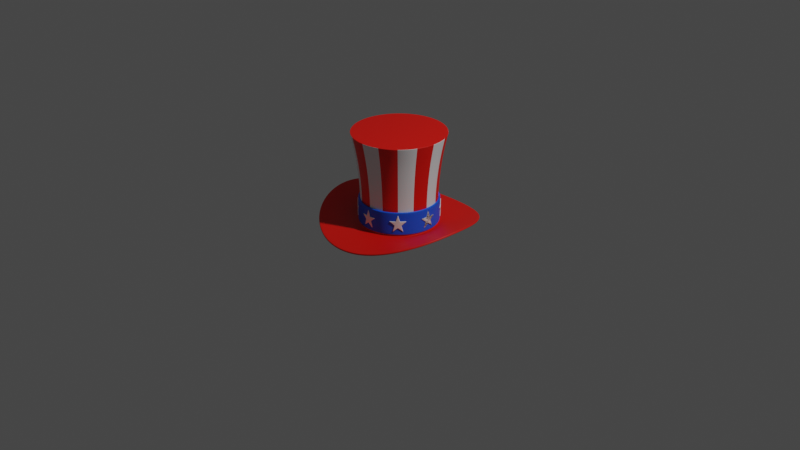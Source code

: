 # Source: uncle-sam-hat.blend  (saved by Blender 2.83.20; exported with 4.5.12 LTS)
import bpy
from mathutils import Matrix  # noqa: F401  (used for matrix-valued properties, if any)

bpy.ops.wm.read_factory_settings(use_empty=True)
scene = bpy.context.scene
scene.name = 'Scene'

# ---- collections
col_collection = bpy.data.collections.new('Collection'); scene.collection.children.link(col_collection)
col_uncle_sam_hat = bpy.data.collections.new('Uncle Sam Hat'); scene.collection.children.link(col_uncle_sam_hat)

# ---- materials (node trees are filled in below, after node groups)
mat_material_001 = bpy.data.materials.new('Material.001')
mat_material_001.use_transparent_shadow = False
mat_material_003 = bpy.data.materials.new('Material.003')
mat_material_003.use_transparent_shadow = False
mat_material_002 = bpy.data.materials.new('Material.002')
mat_material_002.use_transparent_shadow = False

# ---- node groups
ng_auto_smooth = bpy.data.node_groups.new('Auto Smooth', 'GeometryNodeTree')
_s = ng_auto_smooth.interface.new_socket(name='Geometry', in_out='OUTPUT', socket_type='NodeSocketGeometry')
_s = ng_auto_smooth.interface.new_socket(name='Geometry', in_out='INPUT', socket_type='NodeSocketGeometry')
_s = ng_auto_smooth.interface.new_socket(name='Angle', in_out='INPUT', socket_type='NodeSocketFloat')
_s.subtype = 'ANGLE'
_s.min_value = 0.0
_s.max_value = 3.142
ng_auto_smooth.is_modifier = True
_N = ng_auto_smooth.nodes; _L = ng_auto_smooth.links
n0 = _N.new('NodeGroupOutput'); n0.name = 'Group Output'; n0.location = (480, -100)
n1 = _N.new('NodeGroupInput'); n1.name = 'Group Input'; n1.location = (-420, -300)
n2 = _N.new('NodeGroupInput'); n2.name = 'Group Input.001'; n2.location = (-60, -100)
n3 = _N.new('GeometryNodeSetShadeSmooth'); n3.name = 'Set Shade Smooth'; n3.location = (120, -100)
n3.domain = 'EDGE'
n4 = _N.new('GeometryNodeSetShadeSmooth'); n4.name = 'Set Shade Smooth.001'; n4.location = (300, -100)
n5 = _N.new('GeometryNodeInputMeshEdgeAngle'); n5.name = 'Edge Angle'; n5.location = (-420, -220)
n6 = _N.new('GeometryNodeInputEdgeSmooth'); n6.name = 'Is Edge Smooth'; n6.location = (-60, -160)
n7 = _N.new('GeometryNodeInputShadeSmooth'); n7.name = 'Is Face Smooth'; n7.location = (-240, -340)
n8 = _N.new('FunctionNodeBooleanMath'); n8.name = 'Boolean Math'; n8.location = (-60, -220)
n9 = _N.new('FunctionNodeCompare'); n9.name = 'Compare'; n9.location = (-240, -180)
n9.operation = 'LESS_EQUAL'
_L.new(n5.outputs[0], n9.inputs[0])
_L.new(n4.outputs[0], n0.inputs[0])
_L.new(n1.outputs[1], n9.inputs[1])
_L.new(n9.outputs[0], n8.inputs[0])
_L.new(n7.outputs[0], n8.inputs[1])
_L.new(n2.outputs[0], n3.inputs[0])
_L.new(n6.outputs[0], n3.inputs[1])
_L.new(n3.outputs[0], n4.inputs[0])
_L.new(n8.outputs[0], n3.inputs[2])
n0.is_active_output = True

# ---- material node trees
mat_material_001.use_nodes = True; mat_material_001.node_tree.nodes.clear()
_N = mat_material_001.node_tree.nodes; _L = mat_material_001.node_tree.links
n0 = _N.new('ShaderNodeBsdfPrincipled'); n0.name = 'Principled BSDF'; n0.location = (10, 300)
n0.distribution = 'GGX'
n0.subsurface_method = 'BURLEY'
n0.inputs[0].default_value = (0.8, 0.004787, 0.0, 1.0)
n0.inputs[3].default_value = 1.45
n0.inputs[27].default_value = (0.0, 0.0, 0.0, 1.0)
n0.inputs[28].default_value = 1.0
n1 = _N.new('ShaderNodeOutputMaterial'); n1.name = 'Material Output'; n1.location = (300, 300)
_L.new(n0.outputs[0], n1.inputs[0])
n1.is_active_output = True
mat_material_003.use_nodes = True; mat_material_003.node_tree.nodes.clear()
_N = mat_material_003.node_tree.nodes; _L = mat_material_003.node_tree.links
n0 = _N.new('ShaderNodeBsdfPrincipled'); n0.name = 'Principled BSDF'; n0.location = (10, 300)
n0.distribution = 'GGX'
n0.subsurface_method = 'BURLEY'
n0.inputs[2].default_value = 0.4917
n0.inputs[3].default_value = 1.45
n0.inputs[13].default_value = 0.5167
n0.inputs[27].default_value = (0.0, 0.0, 0.0, 1.0)
n0.inputs[28].default_value = 1.0
n1 = _N.new('ShaderNodeOutputMaterial'); n1.name = 'Material Output'; n1.location = (300, 300)
_L.new(n0.outputs[0], n1.inputs[0])
n1.is_active_output = True
mat_material_002.use_nodes = True; mat_material_002.node_tree.nodes.clear()
_N = mat_material_002.node_tree.nodes; _L = mat_material_002.node_tree.links
n0 = _N.new('ShaderNodeBsdfPrincipled'); n0.name = 'Principled BSDF'; n0.location = (10, 300)
n0.distribution = 'GGX'
n0.subsurface_method = 'BURLEY'
n0.inputs[0].default_value = (0.0, 0.1014, 0.8, 1.0)
n0.inputs[3].default_value = 1.45
n0.inputs[27].default_value = (0.0, 0.0, 0.0, 1.0)
n0.inputs[28].default_value = 1.0
n1 = _N.new('ShaderNodeOutputMaterial'); n1.name = 'Material Output'; n1.location = (300, 300)
_L.new(n0.outputs[0], n1.inputs[0])
n1.is_active_output = True

# ---- world
world_world = bpy.data.worlds.new('World'); scene.world = world_world
world_world.use_nodes = True; world_world.node_tree.nodes.clear()
_N = world_world.node_tree.nodes; _L = world_world.node_tree.links
n0 = _N.new('ShaderNodeOutputWorld'); n0.name = 'World Output'; n0.location = (300, 300)
n1 = _N.new('ShaderNodeBackground'); n1.name = 'Background'; n1.location = (10, 300)
n1.inputs[0].default_value = (0.05088, 0.05088, 0.05088, 1.0)
_L.new(n1.outputs[0], n0.inputs[0])
n0.is_active_output = True
world_world.color = (0.05088, 0.05088, 0.05088)
world_world.use_sun_shadow = False
world_world.sun_shadow_jitter_overblur = 0.0

# ---- cameras
cam_camera = bpy.data.cameras.new('Camera')
cam_camera.clip_end = 100.0
cam_camera.ortho_scale = 7.314

# ---- lights
light_light = bpy.data.lights.new('Light', 'POINT')
light_light.transmission_factor = 0.0
light_light.energy = 1000.0
light_light.shadow_soft_size = 0.1
light_light.shadow_maximum_resolution = 0.006
light_light.use_absolute_resolution = True

# ---- meshes
me_circle = bpy.data.meshes.new('Circle')
me_circle.from_pydata([(0.0, 0.8297, -0.05013), (-0.3175, 0.7665, -0.02406), (-0.5867, 0.5867, 0.05104), (-0.7665, 0.3175, 0.1288), (-0.8297, -3.627e-08, 0.1709), (-0.7665, -0.3175, 0.1288), (-0.5867, -0.5867, 0.05104), (-0.3175, -0.7665, -0.02406), (-1.253e-07, -0.8297, -0.05013), (0.3175, -0.7665, -0.02406), (0.5867, -0.5867, 0.05104), (0.7665, -0.3175, 0.1288), (0.8297, 9.894e-09, 0.1709), (0.7665, 0.3175, 0.1288), (0.5867, 0.5867, 0.05104), (0.3175, 0.7665, -0.02406), (-1.61e-08, 0.4226, 0.0), (-0.1617, 0.3904, 0.0), (-0.2988, 0.2988, 0.0), (-0.3904, 0.1617, 0.0), (-0.4226, -1.411e-08, 0.0), (-0.3904, -0.1617, 0.0), (-0.2988, -0.2988, 0.0), (-0.1617, -0.3904, 0.0), (-7.99e-08, -0.4226, 0.0), (0.1617, -0.3904, 0.0), (0.2988, -0.2988, 0.0), (0.3904, -0.1617, 0.0), (0.4226, 9.403e-09, 0.0), (0.3904, 0.1617, 0.0), (0.2988, 0.2988, 0.0), (0.1617, 0.3904, 0.0), (-1.725e-08, 0.4023, 0.0), (-0.1539, 0.3717, 0.0), (-0.2844, 0.2844, 0.0), (-0.3717, 0.1539, 0.0), (-0.4023, -1.326e-08, 0.0), (-0.3717, -0.1539, 0.0), (-0.2844, -0.2844, 0.0), (-0.1539, -0.3717, 0.0), (-7.8e-08, -0.4023, 0.0), (0.1539, -0.3717, 0.0), (0.2844, -0.2844, 0.0), (0.3717, -0.1539, 0.0), (0.4023, 9.121e-09, 0.0), (0.3717, 0.1539, 0.0), (0.2844, 0.2844, 0.0), (0.1539, 0.3717, 0.0), (-1.725e-08, 0.4023, 0.1324), (-0.1539, 0.3717, 0.1324), (-0.2844, 0.2844, 0.1324), (-0.3717, 0.1539, 0.1324), (-0.4023, -1.326e-08, 0.1324), (-0.3717, -0.1539, 0.1324), (-0.2844, -0.2844, 0.1324), (-0.1539, -0.3717, 0.1324), (-7.8e-08, -0.4023, 0.1324), (0.1539, -0.3717, 0.1324), (0.2844, -0.2844, 0.1324), (0.3717, -0.1539, 0.1324), (0.4023, 9.121e-09, 0.1324), (0.3717, 0.1539, 0.1324), (0.2844, 0.2844, 0.1324), (0.1539, 0.3717, 0.1324), (0.07289, 0.176, 0.9536), (0.1347, 0.1347, 0.9536), (0.176, 0.07289, 0.9536), (0.1905, 5.136e-09, 0.9536), (0.176, -0.07289, 0.9536), (0.1347, -0.1347, 0.9536), (0.07289, -0.176, 0.9536), (-5.33e-08, -0.1905, 0.9536), (-0.07289, -0.176, 0.9536), (-0.1347, -0.1347, 0.9536), (-0.176, -0.07289, 0.9536), (-0.1905, -5.462e-09, 0.9536), (-0.176, 0.07289, 0.9536), (-0.1347, 0.1347, 0.9536), (-0.07289, 0.176, 0.9536), (-2.454e-08, 0.1905, 0.9536), (-9.285e-09, 0.4941, 0.9536), (-0.1891, 0.4565, 0.9536), (-0.3494, 0.3494, 0.9536), (-0.4565, 0.1891, 0.9536), (-0.4941, -1.714e-08, 0.9536), (-0.4565, -0.1891, 0.9536), (-0.3494, -0.3494, 0.9536), (-0.1891, -0.4565, 0.9536), (-8.39e-08, -0.4941, 0.9536), (0.1891, -0.4565, 0.9536), (0.3494, -0.3494, 0.9536), (0.4565, -0.1891, 0.9536), (0.4941, 1.035e-08, 0.9536), (0.4565, 0.1891, 0.9536), (0.3494, 0.3494, 0.9536), (0.1891, 0.4565, 0.9536), (-1.725e-08, 0.4023, 0.2587), (-1.161e-08, 0.4673, 0.836), (-1.694e-08, 0.4055, 0.3629), (-1.607e-08, 0.4147, 0.4849), (-1.49e-08, 0.4291, 0.6126), (-1.333e-08, 0.4472, 0.7336), (-0.1788, 0.4317, 0.836), (-0.1539, 0.3717, 0.2587), (-0.1711, 0.4132, 0.7336), (-0.1642, 0.3964, 0.6126), (-0.1587, 0.3831, 0.4849), (-0.1552, 0.3746, 0.3629), (-0.3304, 0.3304, 0.836), (-0.2844, 0.2844, 0.2587), (-0.3162, 0.3162, 0.7336), (-0.3034, 0.3034, 0.6126), (-0.2932, 0.2932, 0.4849), (-0.2867, 0.2867, 0.3629), (-0.4317, 0.1788, 0.836), (-0.3717, 0.1539, 0.2587), (-0.4132, 0.1711, 0.7336), (-0.3964, 0.1642, 0.6126), (-0.3831, 0.1587, 0.4849), (-0.3746, 0.1552, 0.3629), (-0.4673, -1.601e-08, 0.836), (-0.4023, -1.326e-08, 0.2587), (-0.4472, -1.513e-08, 0.7336), (-0.4291, -1.444e-08, 0.6126), (-0.4147, -1.385e-08, 0.4849), (-0.4055, -1.339e-08, 0.3629), (-0.4317, -0.1788, 0.836), (-0.3717, -0.1539, 0.2587), (-0.4132, -0.1711, 0.7336), (-0.3964, -0.1642, 0.6126), (-0.3831, -0.1587, 0.4849), (-0.3746, -0.1552, 0.3629), (-0.3304, -0.3304, 0.836), (-0.2844, -0.2844, 0.2587), (-0.3162, -0.3162, 0.7336), (-0.3034, -0.3034, 0.6126), (-0.2932, -0.2932, 0.4849), (-0.2867, -0.2867, 0.3629), (-0.1788, -0.4317, 0.836), (-0.1539, -0.3717, 0.2587), (-0.1711, -0.4132, 0.7336), (-0.1642, -0.3964, 0.6126), (-0.1587, -0.3831, 0.4849), (-0.1552, -0.3746, 0.3629), (-8.217e-08, -0.4673, 0.836), (-7.8e-08, -0.4023, 0.2587), (-8.091e-08, -0.4472, 0.7336), (-7.986e-08, -0.4291, 0.6126), (-7.893e-08, -0.4147, 0.4849), (-7.823e-08, -0.4055, 0.3629), (0.1788, -0.4317, 0.836), (0.1539, -0.3717, 0.2587), (0.1711, -0.4132, 0.7336), (0.1642, -0.3964, 0.6126), (0.1587, -0.3831, 0.4849), (0.1552, -0.3746, 0.3629), (0.3304, -0.3304, 0.836), (0.2844, -0.2844, 0.2587), (0.3162, -0.3162, 0.7336), (0.3034, -0.3034, 0.6126), (0.2932, -0.2932, 0.4849), (0.2867, -0.2867, 0.3629), (0.4317, -0.1788, 0.836), (0.3717, -0.1539, 0.2587), (0.4132, -0.1711, 0.7336), (0.3964, -0.1642, 0.6126), (0.3831, -0.1587, 0.4849), (0.3746, -0.1552, 0.3629), (0.4673, 9.994e-09, 0.836), (0.4023, 9.121e-09, 0.2587), (0.4472, 9.721e-09, 0.7336), (0.4291, 9.546e-09, 0.6126), (0.4147, 9.313e-09, 0.4849), (0.4055, 9.139e-09, 0.3629), (0.4317, 0.1788, 0.836), (0.3717, 0.1539, 0.2587), (0.4132, 0.1711, 0.7336), (0.3964, 0.1642, 0.6126), (0.3831, 0.1587, 0.4849), (0.3746, 0.1552, 0.3629), (0.3304, 0.3304, 0.836), (0.2844, 0.2844, 0.2587), (0.3162, 0.3162, 0.7336), (0.3034, 0.3034, 0.6126), (0.2932, 0.2932, 0.4849), (0.2867, 0.2867, 0.3629), (0.1788, 0.4317, 0.836), (0.1539, 0.3717, 0.2587), (0.1711, 0.4132, 0.7336), (0.1642, 0.3964, 0.6126), (0.1587, 0.3831, 0.4849), (0.1552, 0.3746, 0.3629), (0.003272, -0.138, 0.9536), (0.07731, -0.07731, 0.9536), (0.138, -0.003272, 0.9536), (-0.07289, -0.07289, 0.9536), (-3.166e-08, 0.0, 0.9536), (0.07289, 0.07289, 0.9536), (-0.138, 0.003272, 0.9536), (-0.07731, 0.07731, 0.9536), (-0.003273, 0.138, 0.9536), (-0.4485, -0.1858, 0.9536), (0.4485, -0.1858, 0.9536), (-0.3433, 0.3433, 0.9536), (-0.1858, 0.4485, 0.9536), (-0.3433, -0.3433, 0.9536), (0.3433, 0.3433, 0.9536), (0.4855, 1.02e-08, 0.9536), (-0.4485, 0.1858, 0.9536), (0.1858, -0.4485, 0.9536), (-8.302e-08, -0.4855, 0.9536), (-0.1858, -0.4485, 0.9536), (0.4485, 0.1858, 0.9536), (0.1858, 0.4485, 0.9536), (-0.4855, -1.68e-08, 0.9536), (0.3433, -0.3433, 0.9536), (-9.72e-09, 0.4855, 0.9536), (-0.1884, 0.4549, 0.9459), (-9.436e-09, 0.4924, 0.9459), (0.1884, 0.4549, 0.9459), (-0.3482, 0.3482, 0.9459), (-0.4549, 0.1884, 0.9459), (-0.4924, -1.706e-08, 0.9459), (-0.4549, -0.1884, 0.9459), (-0.3482, -0.3482, 0.9459), (-0.1884, -0.4549, 0.9459), (-8.378e-08, -0.4924, 0.9459), (0.1884, -0.4549, 0.9459), (0.3482, -0.3482, 0.9459), (0.4549, -0.1884, 0.9459), (0.4924, 1.033e-08, 0.9459), (0.4549, 0.1884, 0.9459), (0.3482, 0.3482, 0.9459), (0.5776, -0.5776, 0.04943), (0.7547, -0.3126, 0.1247), (-0.7547, 0.3126, 0.1247), (-0.8168, -3.557e-08, 0.1655), (0.8168, 9.878e-09, 0.1655), (-0.7547, -0.3126, 0.1247), (0.7547, 0.3126, 0.1247), (-0.5776, -0.5776, 0.04943), (0.5776, 0.5776, 0.04943), (-0.3126, -0.7547, -0.0233), (0.3126, 0.7547, -0.0233), (-1.238e-07, -0.8168, -0.04855), (-5.08e-10, 0.8168, -0.04855), (-0.3126, 0.7547, -0.0233), (0.3126, -0.7547, -0.0233), (-0.5776, 0.5776, 0.04943), (-0.3352, -0.3352, 0.9536), (0.438, 0.1814, 0.9536), (-1.029e-08, 0.4741, 0.9536), (-0.438, -0.1814, 0.9536), (0.438, -0.1814, 0.9536), (-0.3352, 0.3352, 0.9536), (-0.1814, 0.438, 0.9536), (0.3352, 0.3352, 0.9536), (0.4741, 1.001e-08, 0.9536), (-0.438, 0.1814, 0.9536), (0.1814, -0.438, 0.9536), (-8.187e-08, -0.4741, 0.9536), (-0.1814, -0.438, 0.9536), (0.1814, 0.438, 0.9536), (-0.4741, -1.637e-08, 0.9536), (0.3352, -0.3352, 0.9536)], [], [(234, 233, 26, 27), (236, 235, 19, 20), (237, 234, 27, 28), (238, 236, 20, 21), (239, 237, 28, 29), (240, 238, 21, 22), (241, 239, 29, 30), (242, 240, 22, 23), (243, 241, 30, 31), (244, 242, 23, 24), (246, 245, 16, 17), (245, 243, 31, 16), (247, 244, 24, 25), (248, 246, 17, 18), (233, 247, 25, 26), (235, 248, 18, 19), (26, 25, 41, 42), (19, 18, 34, 35), (27, 26, 42, 43), (20, 19, 35, 36), (28, 27, 43, 44), (21, 20, 36, 37), (29, 28, 44, 45), (22, 21, 37, 38), (30, 29, 45, 46), (23, 22, 38, 39), (31, 30, 46, 47), (24, 23, 39, 40), (17, 16, 32, 33), (16, 31, 47, 32), (25, 24, 40, 41), (18, 17, 33, 34), (38, 37, 53, 54), (46, 45, 61, 62), (39, 38, 54, 55), (47, 46, 62, 63), (40, 39, 55, 56), (33, 32, 48, 49), (32, 47, 63, 48), (41, 40, 56, 57), (34, 33, 49, 50), (42, 41, 57, 58), (35, 34, 50, 51), (43, 42, 58, 59), (36, 35, 51, 52), (44, 43, 59, 60), (37, 36, 52, 53), (45, 44, 60, 61), (230, 229, 91, 92), (223, 222, 84, 85), (231, 230, 92, 93), (224, 223, 85, 86), (232, 231, 93, 94), (225, 224, 86, 87), (219, 232, 94, 95), (226, 225, 87, 88), (256, 250, 66, 65), (227, 226, 88, 89), (218, 219, 95, 80), (220, 217, 81, 82), (228, 227, 89, 90), (221, 220, 82, 83), (229, 228, 90, 91), (222, 221, 83, 84), (49, 48, 96, 103), (48, 63, 187, 96), (57, 56, 145, 151), (50, 49, 103, 109), (58, 57, 151, 157), (51, 50, 109, 115), (59, 58, 157, 163), (52, 51, 115, 121), (60, 59, 163, 169), (53, 52, 121, 127), (61, 60, 169, 175), (54, 53, 127, 133), (62, 61, 175, 181), (55, 54, 133, 139), (63, 62, 181, 187), (56, 55, 139, 145), (103, 96, 98, 107), (107, 98, 99, 106), (106, 99, 100, 105), (105, 100, 101, 104), (104, 101, 97, 102), (109, 103, 107, 113), (113, 107, 106, 112), (112, 106, 105, 111), (111, 105, 104, 110), (110, 104, 102, 108), (115, 109, 113, 119), (119, 113, 112, 118), (118, 112, 111, 117), (117, 111, 110, 116), (116, 110, 108, 114), (121, 115, 119, 125), (125, 119, 118, 124), (124, 118, 117, 123), (123, 117, 116, 122), (122, 116, 114, 120), (127, 121, 125, 131), (131, 125, 124, 130), (130, 124, 123, 129), (129, 123, 122, 128), (128, 122, 120, 126), (133, 127, 131, 137), (137, 131, 130, 136), (136, 130, 129, 135), (135, 129, 128, 134), (134, 128, 126, 132), (139, 133, 137, 143), (143, 137, 136, 142), (142, 136, 135, 141), (141, 135, 134, 140), (140, 134, 132, 138), (145, 139, 143, 149), (149, 143, 142, 148), (148, 142, 141, 147), (147, 141, 140, 146), (146, 140, 138, 144), (151, 145, 149, 155), (155, 149, 148, 154), (154, 148, 147, 153), (153, 147, 146, 152), (152, 146, 144, 150), (157, 151, 155, 161), (161, 155, 154, 160), (160, 154, 153, 159), (159, 153, 152, 158), (158, 152, 150, 156), (163, 157, 161, 167), (167, 161, 160, 166), (166, 160, 159, 165), (165, 159, 158, 164), (164, 158, 156, 162), (169, 163, 167, 173), (173, 167, 166, 172), (172, 166, 165, 171), (171, 165, 164, 170), (170, 164, 162, 168), (175, 169, 173, 179), (179, 173, 172, 178), (178, 172, 171, 177), (177, 171, 170, 176), (176, 170, 168, 174), (181, 175, 179, 185), (185, 179, 178, 184), (184, 178, 177, 183), (183, 177, 176, 182), (182, 176, 174, 180), (187, 181, 185, 191), (191, 185, 184, 190), (190, 184, 183, 189), (189, 183, 182, 188), (188, 182, 180, 186), (96, 187, 191, 98), (98, 191, 190, 99), (99, 190, 189, 100), (100, 189, 188, 101), (101, 188, 186, 97), (217, 218, 80, 81), (261, 249, 73, 72), (262, 256, 65, 64), (260, 261, 72, 71), (255, 251, 79, 78), (251, 262, 64, 79), (259, 260, 71, 70), (254, 255, 78, 77), (264, 259, 70, 69), (258, 254, 77, 76), (253, 264, 69, 68), (263, 258, 76, 75), (257, 253, 68, 67), (252, 263, 75, 74), (250, 257, 67, 66), (249, 252, 74, 73), (71, 72, 192, 70), (72, 73, 195, 192), (73, 74, 198, 195), (74, 75, 76, 198), (70, 192, 193, 69), (192, 195, 196, 193), (195, 198, 199, 196), (198, 76, 77, 199), (69, 193, 194, 68), (193, 196, 197, 194), (196, 199, 200, 197), (199, 77, 78, 200), (68, 194, 66, 67), (194, 197, 65, 66), (197, 200, 64, 65), (200, 78, 79, 64), (86, 85, 201, 205), (93, 92, 207, 212), (85, 84, 214, 201), (92, 91, 202, 207), (84, 83, 208, 214), (91, 90, 215, 202), (83, 82, 203, 208), (90, 89, 209, 215), (82, 81, 204, 203), (89, 88, 210, 209), (80, 95, 213, 216), (81, 80, 216, 204), (88, 87, 211, 210), (95, 94, 206, 213), (87, 86, 205, 211), (94, 93, 212, 206), (102, 97, 218, 217), (120, 114, 221, 222), (162, 156, 228, 229), (114, 108, 220, 221), (156, 150, 227, 228), (108, 102, 217, 220), (97, 186, 219, 218), (150, 144, 226, 227), (144, 138, 225, 226), (186, 180, 232, 219), (138, 132, 224, 225), (180, 174, 231, 232), (132, 126, 223, 224), (174, 168, 230, 231), (126, 120, 222, 223), (168, 162, 229, 230), (3, 2, 248, 235), (10, 9, 247, 233), (2, 1, 246, 248), (9, 8, 244, 247), (0, 15, 243, 245), (1, 0, 245, 246), (8, 7, 242, 244), (15, 14, 241, 243), (7, 6, 240, 242), (14, 13, 239, 241), (6, 5, 238, 240), (13, 12, 237, 239), (5, 4, 236, 238), (12, 11, 234, 237), (4, 3, 235, 236), (11, 10, 233, 234), (205, 201, 252, 249), (212, 207, 257, 250), (201, 214, 263, 252), (207, 202, 253, 257), (214, 208, 258, 263), (202, 215, 264, 253), (208, 203, 254, 258), (215, 209, 259, 264), (203, 204, 255, 254), (209, 210, 260, 259), (216, 213, 262, 251), (204, 216, 251, 255), (210, 211, 261, 260), (213, 206, 256, 262), (211, 205, 249, 261), (206, 212, 250, 256)])
me_circle.polygons.foreach_set('use_smooth', [True] * 256)
me_circle.polygons.foreach_set('material_index', [0, 0, 0, 0, 0, 0, 0, 0, 0, 0, 0, 0, 0, 0, 0, 0, 0, 0, 0, 0, 0, 0, 0, 0, 0, 0, 0, 0, 0, 0, 0, 0, 0, 0, 1, 1, 0, 1, 0, 1, 0, 0, 1, 1, 0, 0, 1, 1, 0, 1, 1, 0, 0, 1, 1, 0, 0, 1, 0, 0, 0, 1, 1, 0, 1, 0, 1, 0, 0, 1, 1, 0, 0, 1, 1, 0, 0, 1, 1, 0, 1, 1, 1, 1, 1, 0, 0, 0, 0, 0, 1, 1, 1, 1, 1, 0, 0, 0, 0, 0, 1, 1, 1, 1, 1, 0, 0, 0, 0, 0, 1, 1, 1, 1, 1, 0, 0, 0, 0, 0, 1, 1, 1, 1, 1, 0, 0, 0, 0, 0, 1, 1, 1, 1, 1, 0, 0, 0, 0, 0, 1, 1, 1, 1, 1, 0, 0, 0, 0, 0, 1, 1, 1, 1, 1, 0, 0, 0, 0, 0, 1, 0, 0, 0, 0, 0, 0, 0, 0, 0, 0, 0, 0, 0, 0, 0, 0, 0, 0, 0, 0, 0, 0, 0, 0, 0, 0, 0, 0, 0, 0, 0, 0, 0, 0, 0, 0, 0, 0, 0, 0, 0, 0, 0, 0, 0, 0, 0, 1, 0, 1, 1, 0, 0, 0, 1, 0, 1, 1, 0, 0, 1, 1, 0, 0, 0, 0, 0, 0, 0, 0, 0, 0, 0, 0, 0, 0, 0, 0, 0, 0, 0, 0, 0, 0, 0, 0, 0, 0, 0, 0, 0, 0, 0, 0, 0])
_uv = me_circle.uv_layers.new(name='UVMap')
_uv.uv.foreach_set('vector', [0.0, 0.0, 0.0, 0.0, 0.0, 0.0, 0.0, 0.0, 0.0, 0.0, 0.0, 0.0, 0.0, 0.0, 0.0, 0.0, 0.0, 0.0, 0.0, 0.0, 0.0, 0.0, 0.0, 0.0, 0.0, 0.0, 0.0, 0.0, 0.0, 0.0, 0.0, 0.0, 0.0, 0.0, 0.0, 0.0, 0.0, 0.0, 0.0, 0.0, 0.0, 0.0, 0.0, 0.0, 0.0, 0.0, 0.0, 0.0, 0.0, 0.0, 0.0, 0.0, 0.0, 0.0, 0.0, 0.0, 0.0, 0.0, 0.0, 0.0, 0.0, 0.0, 0.0, 0.0, 0.0, 0.0, 0.0, 0.0, 0.0, 0.0, 0.0, 0.0, 0.0, 0.0, 0.0, 0.0, 0.0, 0.0, 0.0, 0.0, 0.0, 0.0, 0.0, 0.0, 0.0, 0.0, 0.0, 0.0, 0.0, 0.0, 0.0, 0.0, 0.0, 0.0, 0.0, 0.0, 0.0, 0.0, 0.0, 0.0, 0.0, 0.0, 0.0, 0.0, 0.0, 0.0, 0.0, 0.0, 0.0, 0.0, 0.0, 0.0, 0.0, 0.0, 0.0, 0.0, 0.0, 0.0, 0.0, 0.0, 0.0, 0.0, 0.0, 0.0, 0.0, 0.0, 0.0, 0.0, 0.0, 0.0, 0.0, 0.0, 0.0, 0.0, 0.0, 0.0, 0.0, 0.0, 0.0, 0.0, 0.0, 0.0, 0.0, 0.0, 0.0, 0.0, 0.0, 0.0, 0.0, 0.0, 0.0, 0.0, 0.0, 0.0, 0.0, 0.0, 0.0, 0.0, 0.0, 0.0, 0.0, 0.0, 0.0, 0.0, 0.0, 0.0, 0.0, 0.0, 0.0, 0.0, 0.0, 0.0, 0.0, 0.0, 0.0, 0.0, 0.0, 0.0, 0.0, 0.0, 0.0, 0.0, 0.0, 0.0, 0.0, 0.0, 0.0, 0.0, 0.0, 0.0, 0.0, 0.0, 0.0, 0.0, 0.0, 0.0, 0.0, 0.0, 0.0, 0.0, 0.0, 0.0, 0.0, 0.0, 0.0, 0.0, 0.0, 0.0, 0.0, 0.0, 0.0, 0.0, 0.0, 0.0, 0.0, 0.0, 0.0, 0.0, 0.0, 0.0, 0.0, 0.0, 0.0, 0.0, 0.0, 0.0, 0.0, 0.0, 0.0, 0.0, 0.0, 0.0, 0.0, 0.0, 0.0, 0.0, 0.0, 0.0, 0.0, 0.0, 0.0, 0.0, 0.0, 0.0, 0.0, 0.0, 0.0, 0.0, 0.0, 0.0, 0.0, 0.0, 0.0, 0.0, 0.0, 0.0, 0.0, 0.0, 0.0, 0.0, 0.0, 0.0, 0.0, 0.0, 0.0, 0.0, 0.0, 0.0, 0.0, 0.0, 0.0, 0.0, 0.0, 0.0, 0.0, 0.0, 0.0, 0.0, 0.0, 0.0, 0.0, 0.0, 0.0, 0.0, 0.0, 0.0, 0.0, 0.0, 0.0, 0.0, 0.0, 0.0, 0.0, 0.0, 0.0, 0.0, 0.0, 0.0, 0.0, 0.0, 0.0, 0.0, 0.0, 0.0, 0.0, 0.0, 0.0, 0.0, 0.0, 0.0, 0.0, 0.0, 0.0, 0.0, 0.0, 0.0, 0.0, 0.0, 0.0, 0.0, 0.0, 0.0, 0.0, 0.0, 0.0, 0.0, 0.0, 0.0, 0.0, 0.0, 0.0, 0.0, 0.0, 0.0, 0.0, 0.0, 0.0, 0.0, 0.0, 0.0, 0.0, 0.0, 0.0, 0.0, 0.0, 0.0, 0.0, 0.0, 0.0, 0.0, 0.0, 0.0, 0.0, 0.0, 0.0, 0.0, 0.0, 0.0, 0.0, 0.0, 0.0, 0.0, 0.0, 0.0, 0.0, 0.0, 0.0, 0.0, 0.0, 0.0, 0.0, 0.0, 0.0, 0.0, 0.0, 0.0, 0.0, 0.0, 0.0, 0.0, 0.0, 0.0, 0.0, 0.0, 0.0, 0.0, 0.0, 0.0, 0.0, 0.0, 0.0, 0.0, 0.0, 0.0, 0.0, 0.0, 0.0, 0.0, 0.0, 0.0, 0.0, 0.0, 0.0, 0.0, 0.0, 0.0, 0.0, 0.0, 0.0, 0.0, 0.0, 0.0, 0.0, 0.0, 0.0, 0.0, 0.0, 0.0, 0.0, 0.0, 0.0, 0.0, 0.0, 0.0, 0.0, 0.0, 0.0, 0.0, 0.0, 0.0, 0.0, 0.0, 0.0, 0.0, 0.0, 0.0, 0.0, 0.0, 0.0, 0.0, 0.0, 0.0, 0.0, 0.0, 0.0, 0.0, 0.0, 0.0, 0.0, 0.0, 0.0, 0.0, 0.0, 0.0, 0.0, 0.0, 0.0, 0.0, 0.0, 0.0, 0.0, 0.0, 0.0, 0.0, 0.0, 0.0, 0.0, 0.0, 0.0, 0.0, 0.0, 0.0, 0.0, 0.0, 0.0, 0.0, 0.0, 0.0, 0.0, 0.0, 0.0, 0.0, 0.0, 0.0, 0.0, 0.0, 0.0, 0.0, 0.0, 0.0, 0.0, 0.0, 0.0, 0.0, 0.0, 0.0, 0.0, 0.0, 0.0, 0.0, 0.0, 0.0, 0.0, 0.0, 0.0, 0.0, 0.0, 0.0, 0.0, 0.0, 0.0, 0.0, 0.0, 0.0, 0.0, 0.0, 0.0, 0.0, 0.0, 0.0, 0.0, 0.0, 0.0, 0.0, 0.0, 0.0, 0.0, 0.0, 0.0, 0.0, 0.0, 0.0, 0.0, 0.0, 0.0, 0.0, 0.0, 0.0, 0.0, 0.0, 0.0, 0.0, 0.0, 0.0, 0.0, 0.0, 0.0, 0.0, 0.0, 0.0, 0.0, 0.0, 0.0, 0.0, 0.0, 0.0, 0.0, 0.0, 0.0, 0.0, 0.0, 0.0, 0.0, 0.0, 0.0, 0.0, 0.0, 0.0, 0.0, 0.0, 0.0, 0.0, 0.0, 0.0, 0.0, 0.0, 0.0, 0.0, 0.0, 0.0, 0.0, 0.0, 0.0, 0.0, 0.0, 0.0, 0.0, 0.0, 0.0, 0.0, 0.0, 0.0, 0.0, 0.0, 0.0, 0.0, 0.0, 0.0, 0.0, 0.0, 0.0, 0.0, 0.0, 0.0, 0.0, 0.0, 0.0, 0.0, 0.0, 0.0, 0.0, 0.0, 0.0, 0.0, 0.0, 0.0, 0.0, 0.0, 0.0, 0.0, 0.0, 0.0, 0.0, 0.0, 0.0, 0.0, 0.0, 0.0, 0.0, 0.0, 0.0, 0.0, 0.0, 0.0, 0.0, 0.0, 0.0, 0.0, 0.0, 0.0, 0.0, 0.0, 0.0, 0.0, 0.0, 0.0, 0.0, 0.0, 0.0, 0.0, 0.0, 0.0, 0.0, 0.0, 0.0, 0.0, 0.0, 0.0, 0.0, 0.0, 0.0, 0.0, 0.0, 0.0, 0.0, 0.0, 0.0, 0.0, 0.0, 0.0, 0.0, 0.0, 0.0, 0.0, 0.0, 0.0, 0.0, 0.0, 0.0, 0.0, 0.0, 0.0, 0.0, 0.0, 0.0, 0.0, 0.0, 0.0, 0.0, 0.0, 0.0, 0.0, 0.0, 0.0, 0.0, 0.0, 0.0, 0.0, 0.0, 0.0, 0.0, 0.0, 0.0, 0.0, 0.0, 0.0, 0.0, 0.0, 0.0, 0.0, 0.0, 0.0, 0.0, 0.0, 0.0, 0.0, 0.0, 0.0, 0.0, 0.0, 0.0, 0.0, 0.0, 0.0, 0.0, 0.0, 0.0, 0.0, 0.0, 0.0, 0.0, 0.0, 0.0, 0.0, 0.0, 0.0, 0.0, 0.0, 0.0, 0.0, 0.0, 0.0, 0.0, 0.0, 0.0, 0.0, 0.0, 0.0, 0.0, 0.0, 0.0, 0.0, 0.0, 0.0, 0.0, 0.0, 0.0, 0.0, 0.0, 0.0, 0.0, 0.0, 0.0, 0.0, 0.0, 0.0, 0.0, 0.0, 0.0, 0.0, 0.0, 0.0, 0.0, 0.0, 0.0, 0.0, 0.0, 0.0, 0.0, 0.0, 0.0, 0.0, 0.0, 0.0, 0.0, 0.0, 0.0, 0.0, 0.0, 0.0, 0.0, 0.0, 0.0, 0.0, 0.0, 0.0, 0.0, 0.0, 0.0, 0.0, 0.0, 0.0, 0.0, 0.0, 0.0, 0.0, 0.0, 0.0, 0.0, 0.0, 0.0, 0.0, 0.0, 0.0, 0.0, 0.0, 0.0, 0.0, 0.0, 0.0, 0.0, 0.0, 0.0, 0.0, 0.0, 0.0, 0.0, 0.0, 0.0, 0.0, 0.0, 0.0, 0.0, 0.0, 0.0, 0.0, 0.0, 0.0, 0.0, 0.0, 0.0, 0.0, 0.0, 0.0, 0.0, 0.0, 0.0, 0.0, 0.0, 0.0, 0.0, 0.0, 0.0, 0.0, 0.0, 0.0, 0.0, 0.0, 0.0, 0.0, 0.0, 0.0, 0.0, 0.0, 0.0, 0.0, 0.0, 0.0, 0.0, 0.0, 0.0, 0.0, 0.0, 0.0, 0.0, 0.0, 0.0, 0.0, 0.0, 0.0, 0.0, 0.0, 0.0, 0.0, 0.0, 0.0, 0.0, 0.0, 0.0, 0.0, 0.0, 0.0, 0.0, 0.0, 0.0, 0.0, 0.0, 0.0, 0.0, 0.0, 0.0, 0.0, 0.0, 0.0, 0.0, 0.0, 0.0, 0.0, 0.0, 0.0, 0.0, 0.0, 0.0, 0.0, 0.0, 0.0, 0.0, 0.0, 0.0, 0.0, 0.0, 0.0, 0.0, 0.0, 0.0, 0.0, 0.0, 0.0, 0.0, 0.0, 0.0, 0.0, 0.0, 0.0, 0.0, 0.0, 0.0, 0.0, 0.0, 0.0, 0.0, 0.0, 0.0, 0.0, 0.0, 0.0, 0.0, 0.0, 0.0, 0.0, 0.0, 0.0, 0.0, 0.0, 0.0, 0.0, 0.0, 0.0, 0.0, 0.0, 0.0, 0.0, 0.0, 0.0, 0.0, 0.0, 0.0, 0.0, 0.0, 0.0, 0.0, 0.0, 0.0, 0.0, 0.0, 0.0, 0.0, 0.0, 0.0, 0.0, 0.0, 0.0, 0.0, 0.0, 0.0, 0.0, 0.0, 0.0, 0.0, 0.0, 0.0, 0.0, 0.0, 0.0, 0.0, 0.0, 0.0, 0.0, 0.0, 0.0, 0.0, 0.0, 0.0, 0.0, 0.0, 0.0, 0.0, 0.0, 0.0, 0.0, 0.0, 0.0, 0.0, 0.0, 0.0, 0.0, 0.0, 0.0, 0.0, 0.0, 0.0, 0.0, 0.0, 0.0, 0.0, 0.0, 0.0, 0.0, 0.0, 0.0, 0.0, 0.0, 0.0, 0.0, 0.0, 0.0, 0.0, 0.0, 0.0, 0.0, 0.0, 0.0, 0.0, 0.0, 0.0, 0.0, 0.0, 0.0, 0.0, 0.0, 0.0, 0.0, 0.0, 0.0, 0.0, 0.0, 0.0, 0.0, 0.0, 0.0, 0.0, 0.0, 0.0, 0.0, 0.0, 0.0, 0.0, 0.0, 0.0, 0.0, 0.0, 0.0, 0.0, 0.0, 0.0, 0.0, 0.0, 0.0, 0.0, 0.0, 0.0, 0.0, 0.0, 0.0, 0.0, 0.0, 0.0, 0.0, 0.0, 0.0, 0.0, 0.0, 0.0, 0.0, 0.0, 0.0, 0.0, 0.0, 0.0, 0.0, 0.0, 0.0, 0.0, 0.0, 0.0, 0.0, 0.0, 0.0, 0.0, 0.0, 0.0, 0.0, 0.0, 0.0, 0.0, 0.0, 0.0, 0.0, 0.0, 0.0, 0.0, 0.0, 0.0, 0.0, 0.0, 0.0, 0.0, 0.0, 0.0, 0.0, 0.0, 0.0, 0.0, 0.0, 0.0, 0.0, 0.0, 0.0, 0.0, 0.0, 0.0, 0.0, 0.0, 0.0, 0.0, 0.0, 0.0, 0.0, 0.0, 0.0, 0.0, 0.0, 0.0, 0.0, 0.0, 0.0, 0.0, 0.0, 0.0, 0.0, 0.0, 0.0, 0.0, 0.0, 0.0, 0.0, 0.0, 0.0, 0.0, 0.0, 0.0, 0.0, 0.0, 0.0, 0.0, 0.0, 0.0, 0.0, 0.0, 0.0, 0.0, 0.0, 0.0, 0.0, 0.0, 0.0, 0.0, 0.0, 0.0, 0.0, 0.0, 0.0, 0.0, 0.0, 0.0, 0.0, 0.0, 0.0, 0.0, 0.0, 0.0, 0.0, 0.0, 0.0, 0.0, 0.0, 0.0, 0.0, 0.0, 0.0, 0.0, 0.0, 0.0, 0.0, 0.0, 0.0, 0.0, 0.0, 0.0, 0.0, 0.0, 0.0, 0.0, 0.0, 0.0, 0.0, 0.0, 0.0, 0.0, 0.0, 0.0, 0.0, 0.0, 0.0, 0.0, 0.0, 0.0, 0.0, 0.0, 0.0, 0.0, 0.0, 0.0, 0.0, 0.0, 0.0, 0.0, 0.0, 0.0, 0.0, 0.0, 0.0, 0.0, 0.0, 0.0, 0.0, 0.0, 0.0, 0.0, 0.0, 0.0, 0.0, 0.0, 0.0, 0.0, 0.0, 0.0, 0.0, 0.0, 0.0, 0.0, 0.0, 0.0, 0.0, 0.0, 0.0, 0.0, 0.0, 0.0, 0.0, 0.0, 0.0, 0.0, 0.0, 0.0, 0.0, 0.0, 0.0, 0.0, 0.0, 0.0, 0.0, 0.0, 0.0, 0.0, 0.0, 0.0, 0.0, 0.0, 0.0, 0.0, 0.0, 0.0, 0.0, 0.0, 0.0, 0.0, 0.0, 0.0, 0.0, 0.0, 0.0, 0.0, 0.0, 0.0, 0.0, 0.0, 0.0, 0.0, 0.0, 0.0, 0.0, 0.0, 0.0, 0.0, 0.0, 0.0, 0.0, 0.0, 0.0, 0.0, 0.0, 0.0, 0.0, 0.0, 0.0, 0.0, 0.0, 0.0, 0.0, 0.0, 0.0, 0.0, 0.0, 0.0, 0.0, 0.0, 0.0, 0.0, 0.0, 0.0, 0.0, 0.0, 0.0, 0.0, 0.0, 0.0, 0.0, 0.0, 0.0, 0.0, 0.0, 0.0, 0.0, 0.0, 0.0, 0.0, 0.0, 0.0, 0.0, 0.0, 0.0, 0.0, 0.0, 0.0, 0.0, 0.0, 0.0, 0.0, 0.0, 0.0, 0.0, 0.0, 0.0, 0.0, 0.0, 0.0, 0.0, 0.0, 0.0, 0.0, 0.0, 0.0, 0.0, 0.0, 0.0, 0.0, 0.0, 0.0, 0.0, 0.0, 0.0, 0.0, 0.0, 0.0, 0.0, 0.0, 0.0, 0.0, 0.0, 0.0, 0.0, 0.0, 0.0, 0.0, 0.0, 0.0, 0.0, 0.0, 0.0, 0.0, 0.0, 0.0, 0.0, 0.0, 0.0, 0.0, 0.0, 0.0, 0.0, 0.0, 0.0, 0.0, 0.0, 0.0, 0.0, 0.0, 0.0, 0.0, 0.0, 0.0, 0.0, 0.0, 0.0, 0.0, 0.0, 0.0, 0.0, 0.0, 0.0, 0.0, 0.0, 0.0, 0.0, 0.0, 0.0, 0.0, 0.0, 0.0, 0.0, 0.0, 0.0, 0.0, 0.0, 0.0, 0.0, 0.0, 0.0, 0.0, 0.0, 0.0, 0.0, 0.0, 0.0, 0.0, 0.0, 0.0, 0.0, 0.0, 0.0, 0.0, 0.0, 0.0, 0.0, 0.0, 0.0, 0.0, 0.0, 0.0, 0.0, 0.0, 0.0, 0.0, 0.0, 0.0, 0.0, 0.0, 0.0, 0.0, 0.0, 0.0, 0.0, 0.0, 0.0, 0.0, 0.0, 0.0, 0.0, 0.0, 0.0, 0.0, 0.0, 0.0, 0.0, 0.0, 0.0, 0.0, 0.0, 0.0, 0.0, 0.0, 0.0, 0.0, 0.0, 0.0, 0.0, 0.0, 0.0, 0.0, 0.0, 0.0, 0.0, 0.0, 0.0, 0.0, 0.0, 0.0, 0.0, 0.0, 0.0, 0.0, 0.0, 0.0, 0.0, 0.0, 0.0, 0.0, 0.0, 0.0, 0.0, 0.0, 0.0, 0.0, 0.0, 0.0, 0.0, 0.0, 0.0, 0.0, 0.0, 0.0, 0.0, 0.0, 0.0, 0.0, 0.0, 0.0, 0.0, 0.0, 0.0, 0.0, 0.0, 0.0, 0.0, 0.0, 0.0, 0.0, 0.0, 0.0, 0.0, 0.0, 0.0, 0.0, 0.0, 0.0, 0.0, 0.0, 0.0, 0.0, 0.0, 0.0, 0.0, 0.0, 0.0, 0.0, 0.0, 0.0, 0.0, 0.0, 0.0, 0.0, 0.0, 0.0, 0.0, 0.0, 0.0, 0.0, 0.0, 0.0, 0.0, 0.0, 0.0, 0.0, 0.0, 0.0, 0.0, 0.0, 0.0, 0.0, 0.0, 0.0, 0.0, 0.0, 0.0, 0.0, 0.0, 0.0, 0.0, 0.0, 0.0, 0.0, 0.0, 0.0, 0.0, 0.0, 0.0, 0.0, 0.0, 0.0, 0.0, 0.0, 0.0, 0.0, 0.0, 0.0, 0.0, 0.0, 0.0, 0.0, 0.0, 0.0, 0.0, 0.0, 0.0, 0.0, 0.0, 0.0, 0.0, 0.0, 0.0, 0.0, 0.0, 0.0, 0.0, 0.0, 0.0, 0.0, 0.0, 0.0, 0.0, 0.0, 0.0, 0.0, 0.0, 0.0, 0.0, 0.0, 0.0, 0.0, 0.0, 0.0, 0.0, 0.0, 0.0, 0.0, 0.0, 0.0, 0.0, 0.0, 0.0, 0.0, 0.0, 0.0, 0.0, 0.0, 0.0, 0.0, 0.0, 0.0, 0.0, 0.0, 0.0, 0.0, 0.0, 0.0, 0.0, 0.0, 0.0, 0.0, 0.0, 0.0, 0.0, 0.0, 0.0, 0.0, 0.0, 0.0, 0.0, 0.0, 0.0, 0.0, 0.0, 0.0, 0.0, 0.0, 0.0, 0.0, 0.0, 0.0, 0.0, 0.0, 0.0, 0.0, 0.0, 0.0, 0.0, 0.0, 0.0, 0.0, 0.0, 0.0, 0.0, 0.0, 0.0, 0.0, 0.0, 0.0, 0.0, 0.0, 0.0, 0.0, 0.0, 0.0, 0.0, 0.0, 0.0, 0.0, 0.0, 0.0, 0.0, 0.0, 0.0, 0.0, 0.0, 0.0, 0.0, 0.0, 0.0, 0.0, 0.0, 0.0, 0.0, 0.0, 0.0, 0.0, 0.0, 0.0, 0.0, 0.0, 0.0, 0.0, 0.0, 0.0, 0.0, 0.0, 0.0, 0.0, 0.0, 0.0, 0.0, 0.0, 0.0, 0.0, 0.0, 0.0, 0.0, 0.0, 0.0, 0.0, 0.0, 0.0, 0.0, 0.0, 0.0, 0.0, 0.0, 0.0, 0.0, 0.0, 0.0, 0.0, 0.0, 0.0, 0.0, 0.0, 0.0, 0.0, 0.0, 0.0, 0.0, 0.0, 0.0, 0.0, 0.0, 0.0, 0.0, 0.0, 0.0, 0.0, 0.0, 0.0, 0.0, 0.0, 0.0, 0.0, 0.0, 0.0, 0.0, 0.0, 0.0, 0.0, 0.0, 0.0, 0.0, 0.0, 0.0, 0.0, 0.0, 0.0, 0.0, 0.0, 0.0, 0.0, 0.0, 0.0, 0.0, 0.0, 0.0, 0.0, 0.0, 0.0, 0.0, 0.0, 0.0, 0.0, 0.0, 0.0, 0.0, 0.0, 0.0, 0.0, 0.0, 0.0, 0.0, 0.0, 0.0, 0.0, 0.0, 0.0, 0.0, 0.0, 0.0, 0.0, 0.0, 0.0, 0.0, 0.0, 0.0, 0.0, 0.0, 0.0, 0.0, 0.0, 0.0, 0.0, 0.0, 0.0, 0.0, 0.0, 0.0, 0.0, 0.0, 0.0, 0.0, 0.0, 0.0, 0.0, 0.0, 0.0, 0.0, 0.0, 0.0, 0.0, 0.0, 0.0, 0.0, 0.0, 0.0, 0.0, 0.0, 0.0, 0.0, 0.0, 0.0, 0.0, 0.0, 0.0, 0.0, 0.0, 0.0, 0.0, 0.0, 0.0, 0.0, 0.0, 0.0, 0.0, 0.0, 0.0, 0.0, 0.0, 0.0, 0.0, 0.0, 0.0, 0.0, 0.0, 0.0, 0.0, 0.0, 0.0, 0.0, 0.0, 0.0, 0.0, 0.0, 0.0, 0.0, 0.0, 0.0, 0.0, 0.0, 0.0, 0.0, 0.0, 0.0, 0.0, 0.0, 0.0, 0.0, 0.0, 0.0, 0.0, 0.0, 0.0, 0.0, 0.0, 0.0, 0.0, 0.0, 0.0, 0.0, 0.0, 0.0, 0.0, 0.0, 0.0, 0.0, 0.0, 0.0, 0.0, 0.0, 0.0, 0.0, 0.0, 0.0, 0.0, 0.0, 0.0, 0.0, 0.0, 0.0, 0.0, 0.0, 0.0, 0.0, 0.0, 0.0, 0.0, 0.0, 0.0, 0.0, 0.0, 0.0, 0.0, 0.0, 0.0, 0.0, 0.0, 0.0, 0.0, 0.0, 0.0, 0.0, 0.0, 0.0, 0.0, 0.0, 0.0, 0.0, 0.0, 0.0, 0.0, 0.0, 0.0, 0.0, 0.0, 0.0, 0.0, 0.0, 0.0, 0.0, 0.0, 0.0, 0.0, 0.0, 0.0, 0.0])
me_circle.materials.append(mat_material_001)
me_circle.materials.append(mat_material_003)
me_circle.use_remesh_fix_poles = True
me_circle.use_remesh_preserve_attributes = False
me_circle.use_mirror_vertex_groups = False
me_circle.update()
me_circle_002 = bpy.data.meshes.new('Circle.002')
me_circle_002.from_pydata([(-2.384e-07, -2.544e-09, 1.49e-08), (-2.384e-07, 0.09448, 0.02883), (-2.384e-07, 0.02286, 0.03031), (-2.384e-07, 0.001775, 0.09877), (-2.384e-07, -0.02176, 0.03111), (-2.384e-07, -0.09339, 0.03221), (-2.384e-07, -0.03631, -0.01108), (-2.384e-07, -0.05949, -0.07886), (-2.384e-07, -0.0006822, -0.03796), (-2.384e-07, 0.05662, -0.08095), (-2.384e-07, 0.03589, -0.01238), (-2.384e-07, 0.005019, 0.006654), (-2.384e-07, 0.007972, 0.002433), (-2.384e-07, 0.0001498, 0.008333), (-2.384e-07, -0.004777, 0.00683), (-2.384e-07, -0.007879, 0.002718), (-2.384e-07, -0.007972, -0.002433), (-2.384e-07, -0.005019, -0.006654), (-2.384e-07, -0.0001498, -0.008333), (-2.384e-07, 0.004777, -0.00683), (-2.384e-07, 0.007879, -0.002717), (-2.384e-07, 0.01205, 0.01597), (-2.384e-07, 0.01914, 0.00584), (-2.384e-07, 0.0003595, 0.02), (-2.384e-07, -0.01147, 0.0164), (-2.384e-07, -0.01891, 0.006524), (-2.384e-07, -0.01914, -0.00584), (-2.384e-07, -0.01205, -0.01597), (-2.384e-07, -0.0003595, -0.02), (-2.384e-07, 0.01147, -0.0164), (-2.384e-07, 0.01891, -0.006524), (-2.384e-07, 0.01746, 0.02314), (-2.384e-07, 0.05681, 0.01734), (-2.384e-07, 0.001067, 0.05939), (-2.384e-07, -0.01661, 0.02375), (-2.384e-07, -0.05615, 0.01937), (-2.384e-07, -0.02772, -0.00846), (-2.384e-07, -0.03577, -0.04742), (-2.384e-07, -0.0005209, -0.02898), (-2.384e-07, 0.03404, -0.04867), (-2.384e-07, 0.0274, -0.009451), (-0.1309, 0.316, -0.006548), (-0.1973, 0.3829, 0.02285), (-0.1466, 0.3323, 0.02389), (-0.1307, 0.3178, 0.09222), (-0.1151, 0.3008, 0.02442), (-0.06441, 0.2501, 0.02509), (-0.1054, 0.2902, -0.01785), (-0.09, 0.2734, -0.08576), (-0.131, 0.3152, -0.0445), (-0.1721, 0.3555, -0.08714), (-0.1565, 0.3413, -0.01871), (-0.1344, 0.3195, 0.0001352), (-0.1365, 0.3216, -0.004067), (-0.1309, 0.3161, 0.001785), (-0.1274, 0.3126, 0.0002518), (-0.1253, 0.3104, -0.003879), (-0.1253, 0.3103, -0.009029), (-0.1274, 0.3124, -0.01323), (-0.1309, 0.3158, -0.01488), (-0.1344, 0.3193, -0.01335), (-0.1365, 0.3215, -0.009217), (-0.1392, 0.3246, 0.009496), (-0.1443, 0.3295, -0.0005928), (-0.1309, 0.3163, 0.01346), (-0.1226, 0.3079, 0.009776), (-0.1174, 0.3026, -0.0001399), (-0.1175, 0.3024, -0.0125), (-0.1226, 0.3073, -0.02259), (-0.1309, 0.3156, -0.02655), (-0.1392, 0.324, -0.02287), (-0.1444, 0.3293, -0.01296), (-0.1429, 0.3284, 0.01669), (-0.1708, 0.3562, 0.01113), (-0.1308, 0.3171, 0.05284), (-0.1188, 0.3043, 0.0171), (-0.09092, 0.2764, 0.01248), (-0.1114, 0.2963, -0.01518), (-0.1063, 0.2904, -0.05418), (-0.131, 0.3154, -0.03553), (-0.1557, 0.3397, -0.05501), (-0.1504, 0.3353, -0.01583), (-0.4469, 0.4468, -0.00926), (-0.5408, 0.4475, 0.02152), (-0.4691, 0.4475, 0.02151), (-0.4466, 0.4489, 0.0895), (-0.4245, 0.4475, 0.02138), (-0.3529, 0.4474, 0.021), (-0.4108, 0.4466, -0.02109), (-0.3891, 0.4452, -0.08932), (-0.447, 0.446, -0.04721), (-0.5052, 0.4452, -0.089), (-0.4831, 0.4466, -0.02089), (-0.4518, 0.447, -0.002506), (-0.4548, 0.4469, -0.006664), (-0.4469, 0.447, -0.0009276), (-0.442, 0.447, -0.002533), (-0.439, 0.4469, -0.006707), (-0.439, 0.4468, -0.01186), (-0.442, 0.4467, -0.01602), (-0.4469, 0.4466, -0.01759), (-0.4518, 0.4467, -0.01599), (-0.4549, 0.4468, -0.01181), (-0.4586, 0.4472, 0.006955), (-0.4659, 0.447, -0.003027), (-0.4469, 0.4472, 0.01074), (-0.4351, 0.4472, 0.006891), (-0.4279, 0.4469, -0.003131), (-0.4279, 0.4467, -0.01549), (-0.4352, 0.4465, -0.02548), (-0.447, 0.4464, -0.02926), (-0.4587, 0.4465, -0.02541), (-0.466, 0.4467, -0.01539), (-0.4639, 0.4473, 0.01423), (-0.5034, 0.4472, 0.009246), (-0.4468, 0.4481, 0.05012), (-0.4298, 0.4473, 0.01414), (-0.3904, 0.4472, 0.008935), (-0.4194, 0.4466, -0.01829), (-0.4121, 0.4458, -0.0574), (-0.447, 0.4462, -0.03824), (-0.482, 0.4458, -0.05721), (-0.4745, 0.4466, -0.01814), (-0.7629, 0.316, -0.006548), (-0.8293, 0.2502, 0.02561), (-0.7787, 0.3009, 0.02454), (-0.7627, 0.3182, 0.09221), (-0.7471, 0.3324, 0.02377), (-0.6964, 0.3831, 0.02234), (-0.7374, 0.3412, -0.0189), (-0.722, 0.3552, -0.08746), (-0.763, 0.3151, -0.0445), (-0.8042, 0.2731, -0.08544), (-0.7885, 0.2902, -0.01765), (-0.7664, 0.3126, 0.0002782), (-0.7685, 0.3104, -0.003835), (-0.7629, 0.3161, 0.001784), (-0.7595, 0.3196, 0.0001077), (-0.7573, 0.3216, -0.004111), (-0.7573, 0.3215, -0.009261), (-0.7595, 0.3193, -0.01337), (-0.763, 0.3158, -0.01488), (-0.7664, 0.3123, -0.0132), (-0.7685, 0.3103, -0.008985), (-0.7712, 0.308, 0.009839), (-0.7764, 0.3026, -3.568e-05), (-0.7629, 0.3164, 0.01345), (-0.7546, 0.3246, 0.00943), (-0.7495, 0.3295, -0.000698), (-0.7495, 0.3293, -0.01306), (-0.7547, 0.3239, -0.02294), (-0.763, 0.3155, -0.02655), (-0.7713, 0.3073, -0.02253), (-0.7764, 0.3024, -0.0124), (-0.7749, 0.3044, 0.01719), (-0.8028, 0.2764, 0.01278), (-0.7628, 0.3173, 0.05283), (-0.7508, 0.3285, 0.0166), (-0.723, 0.3563, 0.01082), (-0.7435, 0.3352, -0.01598), (-0.7383, 0.3395, -0.0552), (-0.763, 0.3153, -0.03553), (-0.7877, 0.2902, -0.05398), (-0.7824, 0.2963, -0.01502), (-0.8938, 5.96e-08, 1.49e-08), (-0.8938, -0.09321, 0.03272), (-0.8938, -0.02159, 0.03123), (-0.8938, 0.002319, 0.09876), (-0.8938, 0.02303, 0.03018), (-0.8938, 0.09464, 0.02831), (-0.8938, 0.03582, -0.01258), (-0.8938, 0.05617, -0.08126), (-0.8938, -0.0008909, -0.03795), (-0.8938, -0.05992, -0.07853), (-0.8938, -0.03637, -0.01088), (-0.8938, -0.004739, 0.006856), (-0.8938, -0.007864, 0.002761), (-0.8938, 0.0001957, 0.008332), (-0.8938, 0.005056, 0.006626), (-0.8938, 0.007985, 0.002389), (-0.8938, 0.007864, -0.002761), (-0.8938, 0.004739, -0.006856), (-0.8938, -0.0001956, -0.008332), (-0.8938, -0.005056, -0.006626), (-0.8938, -0.007985, -0.002389), (-0.8938, -0.01138, 0.01646), (-0.8938, -0.01888, 0.006628), (-0.8938, 0.0004697, 0.02), (-0.8938, 0.01214, 0.01591), (-0.8938, 0.01917, 0.005734), (-0.8938, 0.01888, -0.006628), (-0.8938, 0.01138, -0.01646), (-0.8938, -0.0004695, -0.02), (-0.8938, -0.01214, -0.01591), (-0.8938, -0.01917, -0.005734), (-0.8938, -0.01648, 0.02384), (-0.8938, -0.05604, 0.01968), (-0.8938, 0.001394, 0.05938), (-0.8938, 0.01758, 0.02304), (-0.8938, 0.05691, 0.01702), (-0.8938, 0.02735, -0.009602), (-0.8938, 0.03378, -0.04886), (-0.8938, -0.0006803, -0.02898), (-0.8938, -0.03603, -0.04722), (-0.8938, -0.02777, -0.008307), (-0.7629, -0.316, 0.006548), (-0.6966, -0.3817, 0.0387), (-0.7472, -0.331, 0.03764), (-0.7631, -0.3137, 0.1053), (-0.7788, -0.2995, 0.03686), (-0.8294, -0.2488, 0.03543), (-0.7884, -0.2907, -0.005808), (-0.8038, -0.2767, -0.07436), (-0.7629, -0.3168, -0.0314), (-0.7217, -0.3588, -0.07234), (-0.7374, -0.3417, -0.004552), (-0.7595, -0.3193, 0.01337), (-0.7573, -0.3215, 0.009261), (-0.763, -0.3158, 0.01488), (-0.7664, -0.3123, 0.0132), (-0.7685, -0.3103, 0.008985), (-0.7685, -0.3104, 0.003835), (-0.7664, -0.3126, -0.0002782), (-0.7629, -0.3161, -0.001784), (-0.7595, -0.3196, -0.0001077), (-0.7573, -0.3216, 0.004111), (-0.7547, -0.3239, 0.02294), (-0.7495, -0.3293, 0.01306), (-0.763, -0.3155, 0.02655), (-0.7713, -0.3073, 0.02253), (-0.7764, -0.3024, 0.0124), (-0.7764, -0.3026, 3.571e-05), (-0.7712, -0.308, -0.009839), (-0.7629, -0.3164, -0.01345), (-0.7546, -0.3246, -0.00943), (-0.7495, -0.3295, 0.000698), (-0.7509, -0.3275, 0.03029), (-0.723, -0.3555, 0.02588), (-0.7631, -0.3146, 0.06593), (-0.775, -0.3034, 0.0297), (-0.8029, -0.2756, 0.02391), (-0.7824, -0.2967, -0.002886), (-0.7875, -0.2924, -0.0421), (-0.7629, -0.3166, -0.02243), (-0.7382, -0.3417, -0.04089), (-0.7434, -0.3356, -0.001927), (-0.4469, -0.4468, 0.00926), (-0.3531, -0.4462, 0.04004), (-0.4247, -0.4462, 0.04003), (-0.4472, -0.4448, 0.108), (-0.4693, -0.4462, 0.0399), (-0.541, -0.4462, 0.03952), (-0.483, -0.4471, -0.002568), (-0.5048, -0.4485, -0.0708), (-0.4468, -0.4476, -0.02869), (-0.3886, -0.4485, -0.07048), (-0.4108, -0.4471, -0.002369), (-0.442, -0.4467, 0.01602), (-0.439, -0.4468, 0.01186), (-0.4469, -0.4466, 0.01759), (-0.4518, -0.4467, 0.01599), (-0.4549, -0.4468, 0.01181), (-0.4548, -0.4469, 0.006664), (-0.4518, -0.447, 0.002506), (-0.4469, -0.447, 0.0009277), (-0.442, -0.447, 0.002533), (-0.439, -0.4469, 0.006707), (-0.4352, -0.4465, 0.02548), (-0.4279, -0.4467, 0.01549), (-0.447, -0.4464, 0.02926), (-0.4587, -0.4465, 0.02541), (-0.466, -0.4467, 0.01539), (-0.4659, -0.447, 0.003027), (-0.4586, -0.4472, -0.006955), (-0.4469, -0.4472, -0.01074), (-0.4351, -0.4472, -0.006891), (-0.4279, -0.4469, 0.003131), (-0.4299, -0.4463, 0.03275), (-0.3905, -0.4464, 0.02777), (-0.4471, -0.4456, 0.06864), (-0.464, -0.4463, 0.03266), (-0.5035, -0.4464, 0.02746), (-0.4745, -0.447, 0.0002295), (-0.4817, -0.4478, -0.03888), (-0.4468, -0.4474, -0.01972), (-0.4119, -0.4478, -0.03869), (-0.4193, -0.447, 0.0003812), (-0.1309, -0.316, 0.006548), (-0.06453, -0.249, 0.03595), (-0.1152, -0.2996, 0.03699), (-0.1311, -0.3141, 0.1053), (-0.1467, -0.3312, 0.03752), (-0.1974, -0.3818, 0.03819), (-0.1564, -0.3417, -0.004751), (-0.1718, -0.3585, -0.07267), (-0.1308, -0.3167, -0.03141), (-0.08969, -0.2764, -0.07405), (-0.1053, -0.2906, -0.005611), (-0.1274, -0.3124, 0.01323), (-0.1253, -0.3103, 0.009029), (-0.1309, -0.3158, 0.01488), (-0.1344, -0.3193, 0.01335), (-0.1365, -0.3215, 0.009217), (-0.1365, -0.3216, 0.004067), (-0.1344, -0.3195, -0.0001352), (-0.1309, -0.3161, -0.001785), (-0.1274, -0.3126, -0.0002518), (-0.1253, -0.3104, 0.003879), (-0.1226, -0.3073, 0.02259), (-0.1175, -0.3024, 0.0125), (-0.1309, -0.3156, 0.02655), (-0.1392, -0.324, 0.02287), (-0.1444, -0.3293, 0.01296), (-0.1443, -0.3295, 0.0005928), (-0.1392, -0.3246, -0.009496), (-0.1309, -0.3163, -0.01346), (-0.1226, -0.3079, -0.009776), (-0.1174, -0.3026, 0.0001399), (-0.1189, -0.3035, 0.02979), (-0.09099, -0.2757, 0.02423), (-0.131, -0.3148, 0.06593), (-0.143, -0.3276, 0.0302), (-0.1709, -0.3555, 0.02557), (-0.1504, -0.3356, -0.002079), (-0.1555, -0.3415, -0.04108), (-0.1308, -0.3165, -0.02243), (-0.1061, -0.2922, -0.04191), (-0.1114, -0.2966, -0.002735), (-2.98e-07, -2.98e-08, 1.723e-08), (-2.98e-07, 0.09448, 0.02883), (-2.533e-07, 0.02286, 0.03031), (-2.682e-07, 0.001775, 0.09877), (-3.576e-07, -0.02176, 0.03111), (-2.235e-07, -0.09339, 0.03221), (-1.788e-07, -0.03631, -0.01108), (-3.427e-07, -0.05949, -0.07886), (-4.47e-07, -0.0006823, -0.03796), (-2.086e-07, 0.05662, -0.08095), (-2.682e-07, 0.03589, -0.01238), (-1.788e-07, 0.005019, 0.006654), (-2.682e-07, 0.007972, 0.002433), (-3.576e-07, 0.0001496, 0.008333), (-2.682e-07, -0.004777, 0.00683), (-2.533e-07, -0.007879, 0.002718), (-2.682e-07, -0.007972, -0.002433), (-2.533e-07, -0.005019, -0.006654), (-1.937e-07, -0.0001498, -0.008333), (-2.086e-07, 0.004777, -0.00683), (-2.533e-07, 0.007879, -0.002717), (-3.278e-07, 0.01205, 0.01597), (-2.384e-07, 0.01914, 0.00584), (-3.129e-07, 0.0003595, 0.02), (-3.129e-07, -0.01147, 0.0164), (-3.129e-07, -0.01891, 0.006524), (-2.235e-07, -0.01914, -0.00584), (-2.384e-07, -0.01205, -0.01597), (-1.341e-07, -0.0003597, -0.02), (-3.129e-07, 0.01147, -0.0164), (-2.384e-07, 0.01891, -0.006524), (-1.639e-07, 0.01746, 0.02314), (-3.576e-07, 0.05681, 0.01734), (-2.533e-07, 0.001067, 0.05939), (-3.278e-07, -0.01661, 0.02375), (-2.831e-07, -0.05615, 0.01937), (-2.235e-07, -0.02772, -0.00846), (-4.023e-07, -0.03577, -0.04742), (-2.831e-07, -0.0005209, -0.02898), (-2.98e-07, 0.03404, -0.04867), (-2.682e-07, 0.0274, -0.009451)], [], [(0, 12, 11), (0, 11, 13), (0, 13, 14), (0, 14, 15), (0, 15, 16), (0, 16, 17), (0, 17, 18), (0, 18, 19), (0, 19, 20), (0, 20, 12), (31, 32, 1, 2), (33, 31, 2, 3), (34, 33, 3, 4), (35, 34, 4, 5), (36, 35, 5, 6), (37, 36, 6, 7), (38, 37, 7, 8), (39, 38, 8, 9), (40, 39, 9, 10), (32, 40, 10, 1), (11, 12, 22, 21), (13, 11, 21, 23), (14, 13, 23, 24), (15, 14, 24, 25), (16, 15, 25, 26), (17, 16, 26, 27), (18, 17, 27, 28), (19, 18, 28, 29), (20, 19, 29, 30), (12, 20, 30, 22), (22, 30, 40, 32), (30, 29, 39, 40), (29, 28, 38, 39), (28, 27, 37, 38), (27, 26, 36, 37), (26, 25, 35, 36), (25, 24, 34, 35), (24, 23, 33, 34), (23, 21, 31, 33), (21, 22, 32, 31), (41, 53, 52), (41, 52, 54), (41, 54, 55), (41, 55, 56), (41, 56, 57), (41, 57, 58), (41, 58, 59), (41, 59, 60), (41, 60, 61), (41, 61, 53), (72, 73, 42, 43), (74, 72, 43, 44), (75, 74, 44, 45), (76, 75, 45, 46), (77, 76, 46, 47), (78, 77, 47, 48), (79, 78, 48, 49), (80, 79, 49, 50), (81, 80, 50, 51), (73, 81, 51, 42), (52, 53, 63, 62), (54, 52, 62, 64), (55, 54, 64, 65), (56, 55, 65, 66), (57, 56, 66, 67), (58, 57, 67, 68), (59, 58, 68, 69), (60, 59, 69, 70), (61, 60, 70, 71), (53, 61, 71, 63), (63, 71, 81, 73), (71, 70, 80, 81), (70, 69, 79, 80), (69, 68, 78, 79), (68, 67, 77, 78), (67, 66, 76, 77), (66, 65, 75, 76), (65, 64, 74, 75), (64, 62, 72, 74), (62, 63, 73, 72), (82, 94, 93), (82, 93, 95), (82, 95, 96), (82, 96, 97), (82, 97, 98), (82, 98, 99), (82, 99, 100), (82, 100, 101), (82, 101, 102), (82, 102, 94), (113, 114, 83, 84), (115, 113, 84, 85), (116, 115, 85, 86), (117, 116, 86, 87), (118, 117, 87, 88), (119, 118, 88, 89), (120, 119, 89, 90), (121, 120, 90, 91), (122, 121, 91, 92), (114, 122, 92, 83), (93, 94, 104, 103), (95, 93, 103, 105), (96, 95, 105, 106), (97, 96, 106, 107), (98, 97, 107, 108), (99, 98, 108, 109), (100, 99, 109, 110), (101, 100, 110, 111), (102, 101, 111, 112), (94, 102, 112, 104), (104, 112, 122, 114), (112, 111, 121, 122), (111, 110, 120, 121), (110, 109, 119, 120), (109, 108, 118, 119), (108, 107, 117, 118), (107, 106, 116, 117), (106, 105, 115, 116), (105, 103, 113, 115), (103, 104, 114, 113), (123, 135, 134), (123, 134, 136), (123, 136, 137), (123, 137, 138), (123, 138, 139), (123, 139, 140), (123, 140, 141), (123, 141, 142), (123, 142, 143), (123, 143, 135), (154, 155, 124, 125), (156, 154, 125, 126), (157, 156, 126, 127), (158, 157, 127, 128), (159, 158, 128, 129), (160, 159, 129, 130), (161, 160, 130, 131), (162, 161, 131, 132), (163, 162, 132, 133), (155, 163, 133, 124), (134, 135, 145, 144), (136, 134, 144, 146), (137, 136, 146, 147), (138, 137, 147, 148), (139, 138, 148, 149), (140, 139, 149, 150), (141, 140, 150, 151), (142, 141, 151, 152), (143, 142, 152, 153), (135, 143, 153, 145), (145, 153, 163, 155), (153, 152, 162, 163), (152, 151, 161, 162), (151, 150, 160, 161), (150, 149, 159, 160), (149, 148, 158, 159), (148, 147, 157, 158), (147, 146, 156, 157), (146, 144, 154, 156), (144, 145, 155, 154), (164, 176, 175), (164, 175, 177), (164, 177, 178), (164, 178, 179), (164, 179, 180), (164, 180, 181), (164, 181, 182), (164, 182, 183), (164, 183, 184), (164, 184, 176), (195, 196, 165, 166), (197, 195, 166, 167), (198, 197, 167, 168), (199, 198, 168, 169), (200, 199, 169, 170), (201, 200, 170, 171), (202, 201, 171, 172), (203, 202, 172, 173), (204, 203, 173, 174), (196, 204, 174, 165), (175, 176, 186, 185), (177, 175, 185, 187), (178, 177, 187, 188), (179, 178, 188, 189), (180, 179, 189, 190), (181, 180, 190, 191), (182, 181, 191, 192), (183, 182, 192, 193), (184, 183, 193, 194), (176, 184, 194, 186), (186, 194, 204, 196), (194, 193, 203, 204), (193, 192, 202, 203), (192, 191, 201, 202), (191, 190, 200, 201), (190, 189, 199, 200), (189, 188, 198, 199), (188, 187, 197, 198), (187, 185, 195, 197), (185, 186, 196, 195), (205, 217, 216), (205, 216, 218), (205, 218, 219), (205, 219, 220), (205, 220, 221), (205, 221, 222), (205, 222, 223), (205, 223, 224), (205, 224, 225), (205, 225, 217), (236, 237, 206, 207), (238, 236, 207, 208), (239, 238, 208, 209), (240, 239, 209, 210), (241, 240, 210, 211), (242, 241, 211, 212), (243, 242, 212, 213), (244, 243, 213, 214), (245, 244, 214, 215), (237, 245, 215, 206), (216, 217, 227, 226), (218, 216, 226, 228), (219, 218, 228, 229), (220, 219, 229, 230), (221, 220, 230, 231), (222, 221, 231, 232), (223, 222, 232, 233), (224, 223, 233, 234), (225, 224, 234, 235), (217, 225, 235, 227), (227, 235, 245, 237), (235, 234, 244, 245), (234, 233, 243, 244), (233, 232, 242, 243), (232, 231, 241, 242), (231, 230, 240, 241), (230, 229, 239, 240), (229, 228, 238, 239), (228, 226, 236, 238), (226, 227, 237, 236), (246, 258, 257), (246, 257, 259), (246, 259, 260), (246, 260, 261), (246, 261, 262), (246, 262, 263), (246, 263, 264), (246, 264, 265), (246, 265, 266), (246, 266, 258), (277, 278, 247, 248), (279, 277, 248, 249), (280, 279, 249, 250), (281, 280, 250, 251), (282, 281, 251, 252), (283, 282, 252, 253), (284, 283, 253, 254), (285, 284, 254, 255), (286, 285, 255, 256), (278, 286, 256, 247), (257, 258, 268, 267), (259, 257, 267, 269), (260, 259, 269, 270), (261, 260, 270, 271), (262, 261, 271, 272), (263, 262, 272, 273), (264, 263, 273, 274), (265, 264, 274, 275), (266, 265, 275, 276), (258, 266, 276, 268), (268, 276, 286, 278), (276, 275, 285, 286), (275, 274, 284, 285), (274, 273, 283, 284), (273, 272, 282, 283), (272, 271, 281, 282), (271, 270, 280, 281), (270, 269, 279, 280), (269, 267, 277, 279), (267, 268, 278, 277), (287, 299, 298), (287, 298, 300), (287, 300, 301), (287, 301, 302), (287, 302, 303), (287, 303, 304), (287, 304, 305), (287, 305, 306), (287, 306, 307), (287, 307, 299), (318, 319, 288, 289), (320, 318, 289, 290), (321, 320, 290, 291), (322, 321, 291, 292), (323, 322, 292, 293), (324, 323, 293, 294), (325, 324, 294, 295), (326, 325, 295, 296), (327, 326, 296, 297), (319, 327, 297, 288), (298, 299, 309, 308), (300, 298, 308, 310), (301, 300, 310, 311), (302, 301, 311, 312), (303, 302, 312, 313), (304, 303, 313, 314), (305, 304, 314, 315), (306, 305, 315, 316), (307, 306, 316, 317), (299, 307, 317, 309), (309, 317, 327, 319), (317, 316, 326, 327), (316, 315, 325, 326), (315, 314, 324, 325), (314, 313, 323, 324), (313, 312, 322, 323), (312, 311, 321, 322), (311, 310, 320, 321), (310, 308, 318, 320), (308, 309, 319, 318), (328, 340, 339), (328, 339, 341), (328, 341, 342), (328, 342, 343), (328, 343, 344), (328, 344, 345), (328, 345, 346), (328, 346, 347), (328, 347, 348), (328, 348, 340), (359, 360, 329, 330), (361, 359, 330, 331), (362, 361, 331, 332), (363, 362, 332, 333), (364, 363, 333, 334), (365, 364, 334, 335), (366, 365, 335, 336), (367, 366, 336, 337), (368, 367, 337, 338), (360, 368, 338, 329), (339, 340, 350, 349), (341, 339, 349, 351), (342, 341, 351, 352), (343, 342, 352, 353), (344, 343, 353, 354), (345, 344, 354, 355), (346, 345, 355, 356), (347, 346, 356, 357), (348, 347, 357, 358), (340, 348, 358, 350), (350, 358, 368, 360), (358, 357, 367, 368), (357, 356, 366, 367), (356, 355, 365, 366), (355, 354, 364, 365), (354, 353, 363, 364), (353, 352, 362, 363), (352, 351, 361, 362), (351, 349, 359, 361), (349, 350, 360, 359)])
me_circle_002.polygons.foreach_set('use_smooth', [True] * 360)
_uv = me_circle_002.uv_layers.new(name='UVMap')
_uv.uv.foreach_set('vector', [0.5, 0.5, 0.5, 0.5607, 0.4643, 0.5491, 0.5, 0.5, 0.4643, 0.5491, 0.4423, 0.5188, 0.5, 0.5, 0.4423, 0.5188, 0.4423, 0.4812, 0.5, 0.5, 0.4423, 0.4812, 0.4643, 0.4509, 0.5, 0.5, 0.4643, 0.4509, 0.5, 0.4393, 0.5, 0.5, 0.5, 0.4393, 0.5357, 0.4509, 0.5, 0.5, 0.5357, 0.4509, 0.5577, 0.4812, 0.5, 0.5, 0.5577, 0.4812, 0.5577, 0.5188, 0.5, 0.5, 0.5577, 0.5188, 0.5357, 0.5491, 0.5, 0.5, 0.5357, 0.5491, 0.5, 0.5607, 0.3102, 0.7612, 0.5, 0.8228, 0.5, 1.0, 0.2061, 0.9045, 0.193, 0.5998, 0.3102, 0.7612, 0.2061, 0.9045, 0.02447, 0.6545, 0.193, 0.4002, 0.193, 0.5998, 0.02447, 0.6545, 0.02447, 0.3455, 0.3102, 0.2388, 0.193, 0.4002, 0.02447, 0.3455, 0.2061, 0.09549, 0.5, 0.1772, 0.3102, 0.2388, 0.2061, 0.09549, 0.5, 0.0, 0.6898, 0.2388, 0.5, 0.1772, 0.5, 0.0, 0.7939, 0.09549, 0.807, 0.4002, 0.6898, 0.2388, 0.7939, 0.09549, 0.9755, 0.3455, 0.807, 0.5998, 0.807, 0.4002, 0.9755, 0.3455, 0.9755, 0.6545, 0.6898, 0.7612, 0.807, 0.5998, 0.9755, 0.6545, 0.7939, 0.9045, 0.5, 0.8228, 0.6898, 0.7612, 0.7939, 0.9045, 0.5, 1.0, 0.4643, 0.5491, 0.5, 0.5607, 0.5, 0.6457, 0.4144, 0.6179, 0.4423, 0.5188, 0.4643, 0.5491, 0.4144, 0.6179, 0.3615, 0.545, 0.4423, 0.4812, 0.4423, 0.5188, 0.3615, 0.545, 0.3615, 0.455, 0.4643, 0.4509, 0.4423, 0.4812, 0.3615, 0.455, 0.4144, 0.3821, 0.5, 0.4393, 0.4643, 0.4509, 0.4144, 0.3821, 0.5, 0.3543, 0.5357, 0.4509, 0.5, 0.4393, 0.5, 0.3543, 0.5856, 0.3821, 0.5577, 0.4812, 0.5357, 0.4509, 0.5856, 0.3821, 0.6385, 0.455, 0.5577, 0.5188, 0.5577, 0.4812, 0.6385, 0.455, 0.6385, 0.545, 0.5357, 0.5491, 0.5577, 0.5188, 0.6385, 0.545, 0.5856, 0.6179, 0.5, 0.5607, 0.5357, 0.5491, 0.5856, 0.6179, 0.5, 0.6457, 0.5, 0.6457, 0.5856, 0.6179, 0.6898, 0.7612, 0.5, 0.8228, 0.5856, 0.6179, 0.6385, 0.545, 0.807, 0.5998, 0.6898, 0.7612, 0.6385, 0.545, 0.6385, 0.455, 0.807, 0.4002, 0.807, 0.5998, 0.6385, 0.455, 0.5856, 0.3821, 0.6898, 0.2388, 0.807, 0.4002, 0.5856, 0.3821, 0.5, 0.3543, 0.5, 0.1772, 0.6898, 0.2388, 0.5, 0.3543, 0.4144, 0.3821, 0.3102, 0.2388, 0.5, 0.1772, 0.4144, 0.3821, 0.3615, 0.455, 0.193, 0.4002, 0.3102, 0.2388, 0.3615, 0.455, 0.3615, 0.545, 0.193, 0.5998, 0.193, 0.4002, 0.3615, 0.545, 0.4144, 0.6179, 0.3102, 0.7612, 0.193, 0.5998, 0.4144, 0.6179, 0.5, 0.6457, 0.5, 0.8228, 0.3102, 0.7612, 0.5, 0.5, 0.5, 0.5607, 0.4643, 0.5491, 0.5, 0.5, 0.4643, 0.5491, 0.4423, 0.5188, 0.5, 0.5, 0.4423, 0.5188, 0.4423, 0.4812, 0.5, 0.5, 0.4423, 0.4812, 0.4643, 0.4509, 0.5, 0.5, 0.4643, 0.4509, 0.5, 0.4393, 0.5, 0.5, 0.5, 0.4393, 0.5357, 0.4509, 0.5, 0.5, 0.5357, 0.4509, 0.5577, 0.4812, 0.5, 0.5, 0.5577, 0.4812, 0.5577, 0.5188, 0.5, 0.5, 0.5577, 0.5188, 0.5357, 0.5491, 0.5, 0.5, 0.5357, 0.5491, 0.5, 0.5607, 0.3102, 0.7612, 0.5, 0.8228, 0.5, 1.0, 0.2061, 0.9045, 0.193, 0.5998, 0.3102, 0.7612, 0.2061, 0.9045, 0.02447, 0.6545, 0.193, 0.4002, 0.193, 0.5998, 0.02447, 0.6545, 0.02447, 0.3455, 0.3102, 0.2388, 0.193, 0.4002, 0.02447, 0.3455, 0.2061, 0.09549, 0.5, 0.1772, 0.3102, 0.2388, 0.2061, 0.09549, 0.5, 0.0, 0.6898, 0.2388, 0.5, 0.1772, 0.5, 0.0, 0.7939, 0.09549, 0.807, 0.4002, 0.6898, 0.2388, 0.7939, 0.09549, 0.9755, 0.3455, 0.807, 0.5998, 0.807, 0.4002, 0.9755, 0.3455, 0.9755, 0.6545, 0.6898, 0.7612, 0.807, 0.5998, 0.9755, 0.6545, 0.7939, 0.9045, 0.5, 0.8228, 0.6898, 0.7612, 0.7939, 0.9045, 0.5, 1.0, 0.4643, 0.5491, 0.5, 0.5607, 0.5, 0.6457, 0.4144, 0.6179, 0.4423, 0.5188, 0.4643, 0.5491, 0.4144, 0.6179, 0.3615, 0.545, 0.4423, 0.4812, 0.4423, 0.5188, 0.3615, 0.545, 0.3615, 0.455, 0.4643, 0.4509, 0.4423, 0.4812, 0.3615, 0.455, 0.4144, 0.3821, 0.5, 0.4393, 0.4643, 0.4509, 0.4144, 0.3821, 0.5, 0.3543, 0.5357, 0.4509, 0.5, 0.4393, 0.5, 0.3543, 0.5856, 0.3821, 0.5577, 0.4812, 0.5357, 0.4509, 0.5856, 0.3821, 0.6385, 0.455, 0.5577, 0.5188, 0.5577, 0.4812, 0.6385, 0.455, 0.6385, 0.545, 0.5357, 0.5491, 0.5577, 0.5188, 0.6385, 0.545, 0.5856, 0.6179, 0.5, 0.5607, 0.5357, 0.5491, 0.5856, 0.6179, 0.5, 0.6457, 0.5, 0.6457, 0.5856, 0.6179, 0.6898, 0.7612, 0.5, 0.8228, 0.5856, 0.6179, 0.6385, 0.545, 0.807, 0.5998, 0.6898, 0.7612, 0.6385, 0.545, 0.6385, 0.455, 0.807, 0.4002, 0.807, 0.5998, 0.6385, 0.455, 0.5856, 0.3821, 0.6898, 0.2388, 0.807, 0.4002, 0.5856, 0.3821, 0.5, 0.3543, 0.5, 0.1772, 0.6898, 0.2388, 0.5, 0.3543, 0.4144, 0.3821, 0.3102, 0.2388, 0.5, 0.1772, 0.4144, 0.3821, 0.3615, 0.455, 0.193, 0.4002, 0.3102, 0.2388, 0.3615, 0.455, 0.3615, 0.545, 0.193, 0.5998, 0.193, 0.4002, 0.3615, 0.545, 0.4144, 0.6179, 0.3102, 0.7612, 0.193, 0.5998, 0.4144, 0.6179, 0.5, 0.6457, 0.5, 0.8228, 0.3102, 0.7612, 0.5, 0.5, 0.5, 0.5607, 0.4643, 0.5491, 0.5, 0.5, 0.4643, 0.5491, 0.4423, 0.5188, 0.5, 0.5, 0.4423, 0.5188, 0.4423, 0.4812, 0.5, 0.5, 0.4423, 0.4812, 0.4643, 0.4509, 0.5, 0.5, 0.4643, 0.4509, 0.5, 0.4393, 0.5, 0.5, 0.5, 0.4393, 0.5357, 0.4509, 0.5, 0.5, 0.5357, 0.4509, 0.5577, 0.4812, 0.5, 0.5, 0.5577, 0.4812, 0.5577, 0.5188, 0.5, 0.5, 0.5577, 0.5188, 0.5357, 0.5491, 0.5, 0.5, 0.5357, 0.5491, 0.5, 0.5607, 0.3102, 0.7612, 0.5, 0.8228, 0.5, 1.0, 0.2061, 0.9045, 0.193, 0.5998, 0.3102, 0.7612, 0.2061, 0.9045, 0.02447, 0.6545, 0.193, 0.4002, 0.193, 0.5998, 0.02447, 0.6545, 0.02447, 0.3455, 0.3102, 0.2388, 0.193, 0.4002, 0.02447, 0.3455, 0.2061, 0.09549, 0.5, 0.1772, 0.3102, 0.2388, 0.2061, 0.09549, 0.5, 0.0, 0.6898, 0.2388, 0.5, 0.1772, 0.5, 0.0, 0.7939, 0.09549, 0.807, 0.4002, 0.6898, 0.2388, 0.7939, 0.09549, 0.9755, 0.3455, 0.807, 0.5998, 0.807, 0.4002, 0.9755, 0.3455, 0.9755, 0.6545, 0.6898, 0.7612, 0.807, 0.5998, 0.9755, 0.6545, 0.7939, 0.9045, 0.5, 0.8228, 0.6898, 0.7612, 0.7939, 0.9045, 0.5, 1.0, 0.4643, 0.5491, 0.5, 0.5607, 0.5, 0.6457, 0.4144, 0.6179, 0.4423, 0.5188, 0.4643, 0.5491, 0.4144, 0.6179, 0.3615, 0.545, 0.4423, 0.4812, 0.4423, 0.5188, 0.3615, 0.545, 0.3615, 0.455, 0.4643, 0.4509, 0.4423, 0.4812, 0.3615, 0.455, 0.4144, 0.3821, 0.5, 0.4393, 0.4643, 0.4509, 0.4144, 0.3821, 0.5, 0.3543, 0.5357, 0.4509, 0.5, 0.4393, 0.5, 0.3543, 0.5856, 0.3821, 0.5577, 0.4812, 0.5357, 0.4509, 0.5856, 0.3821, 0.6385, 0.455, 0.5577, 0.5188, 0.5577, 0.4812, 0.6385, 0.455, 0.6385, 0.545, 0.5357, 0.5491, 0.5577, 0.5188, 0.6385, 0.545, 0.5856, 0.6179, 0.5, 0.5607, 0.5357, 0.5491, 0.5856, 0.6179, 0.5, 0.6457, 0.5, 0.6457, 0.5856, 0.6179, 0.6898, 0.7612, 0.5, 0.8228, 0.5856, 0.6179, 0.6385, 0.545, 0.807, 0.5998, 0.6898, 0.7612, 0.6385, 0.545, 0.6385, 0.455, 0.807, 0.4002, 0.807, 0.5998, 0.6385, 0.455, 0.5856, 0.3821, 0.6898, 0.2388, 0.807, 0.4002, 0.5856, 0.3821, 0.5, 0.3543, 0.5, 0.1772, 0.6898, 0.2388, 0.5, 0.3543, 0.4144, 0.3821, 0.3102, 0.2388, 0.5, 0.1772, 0.4144, 0.3821, 0.3615, 0.455, 0.193, 0.4002, 0.3102, 0.2388, 0.3615, 0.455, 0.3615, 0.545, 0.193, 0.5998, 0.193, 0.4002, 0.3615, 0.545, 0.4144, 0.6179, 0.3102, 0.7612, 0.193, 0.5998, 0.4144, 0.6179, 0.5, 0.6457, 0.5, 0.8228, 0.3102, 0.7612, 0.5, 0.5, 0.5, 0.5607, 0.4643, 0.5491, 0.5, 0.5, 0.4643, 0.5491, 0.4423, 0.5188, 0.5, 0.5, 0.4423, 0.5188, 0.4423, 0.4812, 0.5, 0.5, 0.4423, 0.4812, 0.4643, 0.4509, 0.5, 0.5, 0.4643, 0.4509, 0.5, 0.4393, 0.5, 0.5, 0.5, 0.4393, 0.5357, 0.4509, 0.5, 0.5, 0.5357, 0.4509, 0.5577, 0.4812, 0.5, 0.5, 0.5577, 0.4812, 0.5577, 0.5188, 0.5, 0.5, 0.5577, 0.5188, 0.5357, 0.5491, 0.5, 0.5, 0.5357, 0.5491, 0.5, 0.5607, 0.3102, 0.7612, 0.5, 0.8228, 0.5, 1.0, 0.2061, 0.9045, 0.193, 0.5998, 0.3102, 0.7612, 0.2061, 0.9045, 0.02447, 0.6545, 0.193, 0.4002, 0.193, 0.5998, 0.02447, 0.6545, 0.02447, 0.3455, 0.3102, 0.2388, 0.193, 0.4002, 0.02447, 0.3455, 0.2061, 0.09549, 0.5, 0.1772, 0.3102, 0.2388, 0.2061, 0.09549, 0.5, 0.0, 0.6898, 0.2388, 0.5, 0.1772, 0.5, 0.0, 0.7939, 0.09549, 0.807, 0.4002, 0.6898, 0.2388, 0.7939, 0.09549, 0.9755, 0.3455, 0.807, 0.5998, 0.807, 0.4002, 0.9755, 0.3455, 0.9755, 0.6545, 0.6898, 0.7612, 0.807, 0.5998, 0.9755, 0.6545, 0.7939, 0.9045, 0.5, 0.8228, 0.6898, 0.7612, 0.7939, 0.9045, 0.5, 1.0, 0.4643, 0.5491, 0.5, 0.5607, 0.5, 0.6457, 0.4144, 0.6179, 0.4423, 0.5188, 0.4643, 0.5491, 0.4144, 0.6179, 0.3615, 0.545, 0.4423, 0.4812, 0.4423, 0.5188, 0.3615, 0.545, 0.3615, 0.455, 0.4643, 0.4509, 0.4423, 0.4812, 0.3615, 0.455, 0.4144, 0.3821, 0.5, 0.4393, 0.4643, 0.4509, 0.4144, 0.3821, 0.5, 0.3543, 0.5357, 0.4509, 0.5, 0.4393, 0.5, 0.3543, 0.5856, 0.3821, 0.5577, 0.4812, 0.5357, 0.4509, 0.5856, 0.3821, 0.6385, 0.455, 0.5577, 0.5188, 0.5577, 0.4812, 0.6385, 0.455, 0.6385, 0.545, 0.5357, 0.5491, 0.5577, 0.5188, 0.6385, 0.545, 0.5856, 0.6179, 0.5, 0.5607, 0.5357, 0.5491, 0.5856, 0.6179, 0.5, 0.6457, 0.5, 0.6457, 0.5856, 0.6179, 0.6898, 0.7612, 0.5, 0.8228, 0.5856, 0.6179, 0.6385, 0.545, 0.807, 0.5998, 0.6898, 0.7612, 0.6385, 0.545, 0.6385, 0.455, 0.807, 0.4002, 0.807, 0.5998, 0.6385, 0.455, 0.5856, 0.3821, 0.6898, 0.2388, 0.807, 0.4002, 0.5856, 0.3821, 0.5, 0.3543, 0.5, 0.1772, 0.6898, 0.2388, 0.5, 0.3543, 0.4144, 0.3821, 0.3102, 0.2388, 0.5, 0.1772, 0.4144, 0.3821, 0.3615, 0.455, 0.193, 0.4002, 0.3102, 0.2388, 0.3615, 0.455, 0.3615, 0.545, 0.193, 0.5998, 0.193, 0.4002, 0.3615, 0.545, 0.4144, 0.6179, 0.3102, 0.7612, 0.193, 0.5998, 0.4144, 0.6179, 0.5, 0.6457, 0.5, 0.8228, 0.3102, 0.7612, 0.5, 0.5, 0.5, 0.5607, 0.4643, 0.5491, 0.5, 0.5, 0.4643, 0.5491, 0.4423, 0.5188, 0.5, 0.5, 0.4423, 0.5188, 0.4423, 0.4812, 0.5, 0.5, 0.4423, 0.4812, 0.4643, 0.4509, 0.5, 0.5, 0.4643, 0.4509, 0.5, 0.4393, 0.5, 0.5, 0.5, 0.4393, 0.5357, 0.4509, 0.5, 0.5, 0.5357, 0.4509, 0.5577, 0.4812, 0.5, 0.5, 0.5577, 0.4812, 0.5577, 0.5188, 0.5, 0.5, 0.5577, 0.5188, 0.5357, 0.5491, 0.5, 0.5, 0.5357, 0.5491, 0.5, 0.5607, 0.3102, 0.7612, 0.5, 0.8228, 0.5, 1.0, 0.2061, 0.9045, 0.193, 0.5998, 0.3102, 0.7612, 0.2061, 0.9045, 0.02447, 0.6545, 0.193, 0.4002, 0.193, 0.5998, 0.02447, 0.6545, 0.02447, 0.3455, 0.3102, 0.2388, 0.193, 0.4002, 0.02447, 0.3455, 0.2061, 0.09549, 0.5, 0.1772, 0.3102, 0.2388, 0.2061, 0.09549, 0.5, 0.0, 0.6898, 0.2388, 0.5, 0.1772, 0.5, 0.0, 0.7939, 0.09549, 0.807, 0.4002, 0.6898, 0.2388, 0.7939, 0.09549, 0.9755, 0.3455, 0.807, 0.5998, 0.807, 0.4002, 0.9755, 0.3455, 0.9755, 0.6545, 0.6898, 0.7612, 0.807, 0.5998, 0.9755, 0.6545, 0.7939, 0.9045, 0.5, 0.8228, 0.6898, 0.7612, 0.7939, 0.9045, 0.5, 1.0, 0.4643, 0.5491, 0.5, 0.5607, 0.5, 0.6457, 0.4144, 0.6179, 0.4423, 0.5188, 0.4643, 0.5491, 0.4144, 0.6179, 0.3615, 0.545, 0.4423, 0.4812, 0.4423, 0.5188, 0.3615, 0.545, 0.3615, 0.455, 0.4643, 0.4509, 0.4423, 0.4812, 0.3615, 0.455, 0.4144, 0.3821, 0.5, 0.4393, 0.4643, 0.4509, 0.4144, 0.3821, 0.5, 0.3543, 0.5357, 0.4509, 0.5, 0.4393, 0.5, 0.3543, 0.5856, 0.3821, 0.5577, 0.4812, 0.5357, 0.4509, 0.5856, 0.3821, 0.6385, 0.455, 0.5577, 0.5188, 0.5577, 0.4812, 0.6385, 0.455, 0.6385, 0.545, 0.5357, 0.5491, 0.5577, 0.5188, 0.6385, 0.545, 0.5856, 0.6179, 0.5, 0.5607, 0.5357, 0.5491, 0.5856, 0.6179, 0.5, 0.6457, 0.5, 0.6457, 0.5856, 0.6179, 0.6898, 0.7612, 0.5, 0.8228, 0.5856, 0.6179, 0.6385, 0.545, 0.807, 0.5998, 0.6898, 0.7612, 0.6385, 0.545, 0.6385, 0.455, 0.807, 0.4002, 0.807, 0.5998, 0.6385, 0.455, 0.5856, 0.3821, 0.6898, 0.2388, 0.807, 0.4002, 0.5856, 0.3821, 0.5, 0.3543, 0.5, 0.1772, 0.6898, 0.2388, 0.5, 0.3543, 0.4144, 0.3821, 0.3102, 0.2388, 0.5, 0.1772, 0.4144, 0.3821, 0.3615, 0.455, 0.193, 0.4002, 0.3102, 0.2388, 0.3615, 0.455, 0.3615, 0.545, 0.193, 0.5998, 0.193, 0.4002, 0.3615, 0.545, 0.4144, 0.6179, 0.3102, 0.7612, 0.193, 0.5998, 0.4144, 0.6179, 0.5, 0.6457, 0.5, 0.8228, 0.3102, 0.7612, 0.5, 0.5, 0.5, 0.5607, 0.4643, 0.5491, 0.5, 0.5, 0.4643, 0.5491, 0.4423, 0.5188, 0.5, 0.5, 0.4423, 0.5188, 0.4423, 0.4812, 0.5, 0.5, 0.4423, 0.4812, 0.4643, 0.4509, 0.5, 0.5, 0.4643, 0.4509, 0.5, 0.4393, 0.5, 0.5, 0.5, 0.4393, 0.5357, 0.4509, 0.5, 0.5, 0.5357, 0.4509, 0.5577, 0.4812, 0.5, 0.5, 0.5577, 0.4812, 0.5577, 0.5188, 0.5, 0.5, 0.5577, 0.5188, 0.5357, 0.5491, 0.5, 0.5, 0.5357, 0.5491, 0.5, 0.5607, 0.3102, 0.7612, 0.5, 0.8228, 0.5, 1.0, 0.2061, 0.9045, 0.193, 0.5998, 0.3102, 0.7612, 0.2061, 0.9045, 0.02447, 0.6545, 0.193, 0.4002, 0.193, 0.5998, 0.02447, 0.6545, 0.02447, 0.3455, 0.3102, 0.2388, 0.193, 0.4002, 0.02447, 0.3455, 0.2061, 0.09549, 0.5, 0.1772, 0.3102, 0.2388, 0.2061, 0.09549, 0.5, 0.0, 0.6898, 0.2388, 0.5, 0.1772, 0.5, 0.0, 0.7939, 0.09549, 0.807, 0.4002, 0.6898, 0.2388, 0.7939, 0.09549, 0.9755, 0.3455, 0.807, 0.5998, 0.807, 0.4002, 0.9755, 0.3455, 0.9755, 0.6545, 0.6898, 0.7612, 0.807, 0.5998, 0.9755, 0.6545, 0.7939, 0.9045, 0.5, 0.8228, 0.6898, 0.7612, 0.7939, 0.9045, 0.5, 1.0, 0.4643, 0.5491, 0.5, 0.5607, 0.5, 0.6457, 0.4144, 0.6179, 0.4423, 0.5188, 0.4643, 0.5491, 0.4144, 0.6179, 0.3615, 0.545, 0.4423, 0.4812, 0.4423, 0.5188, 0.3615, 0.545, 0.3615, 0.455, 0.4643, 0.4509, 0.4423, 0.4812, 0.3615, 0.455, 0.4144, 0.3821, 0.5, 0.4393, 0.4643, 0.4509, 0.4144, 0.3821, 0.5, 0.3543, 0.5357, 0.4509, 0.5, 0.4393, 0.5, 0.3543, 0.5856, 0.3821, 0.5577, 0.4812, 0.5357, 0.4509, 0.5856, 0.3821, 0.6385, 0.455, 0.5577, 0.5188, 0.5577, 0.4812, 0.6385, 0.455, 0.6385, 0.545, 0.5357, 0.5491, 0.5577, 0.5188, 0.6385, 0.545, 0.5856, 0.6179, 0.5, 0.5607, 0.5357, 0.5491, 0.5856, 0.6179, 0.5, 0.6457, 0.5, 0.6457, 0.5856, 0.6179, 0.6898, 0.7612, 0.5, 0.8228, 0.5856, 0.6179, 0.6385, 0.545, 0.807, 0.5998, 0.6898, 0.7612, 0.6385, 0.545, 0.6385, 0.455, 0.807, 0.4002, 0.807, 0.5998, 0.6385, 0.455, 0.5856, 0.3821, 0.6898, 0.2388, 0.807, 0.4002, 0.5856, 0.3821, 0.5, 0.3543, 0.5, 0.1772, 0.6898, 0.2388, 0.5, 0.3543, 0.4144, 0.3821, 0.3102, 0.2388, 0.5, 0.1772, 0.4144, 0.3821, 0.3615, 0.455, 0.193, 0.4002, 0.3102, 0.2388, 0.3615, 0.455, 0.3615, 0.545, 0.193, 0.5998, 0.193, 0.4002, 0.3615, 0.545, 0.4144, 0.6179, 0.3102, 0.7612, 0.193, 0.5998, 0.4144, 0.6179, 0.5, 0.6457, 0.5, 0.8228, 0.3102, 0.7612, 0.5, 0.5, 0.5, 0.5607, 0.4643, 0.5491, 0.5, 0.5, 0.4643, 0.5491, 0.4423, 0.5188, 0.5, 0.5, 0.4423, 0.5188, 0.4423, 0.4812, 0.5, 0.5, 0.4423, 0.4812, 0.4643, 0.4509, 0.5, 0.5, 0.4643, 0.4509, 0.5, 0.4393, 0.5, 0.5, 0.5, 0.4393, 0.5357, 0.4509, 0.5, 0.5, 0.5357, 0.4509, 0.5577, 0.4812, 0.5, 0.5, 0.5577, 0.4812, 0.5577, 0.5188, 0.5, 0.5, 0.5577, 0.5188, 0.5357, 0.5491, 0.5, 0.5, 0.5357, 0.5491, 0.5, 0.5607, 0.3102, 0.7612, 0.5, 0.8228, 0.5, 1.0, 0.2061, 0.9045, 0.193, 0.5998, 0.3102, 0.7612, 0.2061, 0.9045, 0.02447, 0.6545, 0.193, 0.4002, 0.193, 0.5998, 0.02447, 0.6545, 0.02447, 0.3455, 0.3102, 0.2388, 0.193, 0.4002, 0.02447, 0.3455, 0.2061, 0.09549, 0.5, 0.1772, 0.3102, 0.2388, 0.2061, 0.09549, 0.5, 0.0, 0.6898, 0.2388, 0.5, 0.1772, 0.5, 0.0, 0.7939, 0.09549, 0.807, 0.4002, 0.6898, 0.2388, 0.7939, 0.09549, 0.9755, 0.3455, 0.807, 0.5998, 0.807, 0.4002, 0.9755, 0.3455, 0.9755, 0.6545, 0.6898, 0.7612, 0.807, 0.5998, 0.9755, 0.6545, 0.7939, 0.9045, 0.5, 0.8228, 0.6898, 0.7612, 0.7939, 0.9045, 0.5, 1.0, 0.4643, 0.5491, 0.5, 0.5607, 0.5, 0.6457, 0.4144, 0.6179, 0.4423, 0.5188, 0.4643, 0.5491, 0.4144, 0.6179, 0.3615, 0.545, 0.4423, 0.4812, 0.4423, 0.5188, 0.3615, 0.545, 0.3615, 0.455, 0.4643, 0.4509, 0.4423, 0.4812, 0.3615, 0.455, 0.4144, 0.3821, 0.5, 0.4393, 0.4643, 0.4509, 0.4144, 0.3821, 0.5, 0.3543, 0.5357, 0.4509, 0.5, 0.4393, 0.5, 0.3543, 0.5856, 0.3821, 0.5577, 0.4812, 0.5357, 0.4509, 0.5856, 0.3821, 0.6385, 0.455, 0.5577, 0.5188, 0.5577, 0.4812, 0.6385, 0.455, 0.6385, 0.545, 0.5357, 0.5491, 0.5577, 0.5188, 0.6385, 0.545, 0.5856, 0.6179, 0.5, 0.5607, 0.5357, 0.5491, 0.5856, 0.6179, 0.5, 0.6457, 0.5, 0.6457, 0.5856, 0.6179, 0.6898, 0.7612, 0.5, 0.8228, 0.5856, 0.6179, 0.6385, 0.545, 0.807, 0.5998, 0.6898, 0.7612, 0.6385, 0.545, 0.6385, 0.455, 0.807, 0.4002, 0.807, 0.5998, 0.6385, 0.455, 0.5856, 0.3821, 0.6898, 0.2388, 0.807, 0.4002, 0.5856, 0.3821, 0.5, 0.3543, 0.5, 0.1772, 0.6898, 0.2388, 0.5, 0.3543, 0.4144, 0.3821, 0.3102, 0.2388, 0.5, 0.1772, 0.4144, 0.3821, 0.3615, 0.455, 0.193, 0.4002, 0.3102, 0.2388, 0.3615, 0.455, 0.3615, 0.545, 0.193, 0.5998, 0.193, 0.4002, 0.3615, 0.545, 0.4144, 0.6179, 0.3102, 0.7612, 0.193, 0.5998, 0.4144, 0.6179, 0.5, 0.6457, 0.5, 0.8228, 0.3102, 0.7612, 0.5, 0.5, 0.5, 0.5607, 0.4643, 0.5491, 0.5, 0.5, 0.4643, 0.5491, 0.4423, 0.5188, 0.5, 0.5, 0.4423, 0.5188, 0.4423, 0.4812, 0.5, 0.5, 0.4423, 0.4812, 0.4643, 0.4509, 0.5, 0.5, 0.4643, 0.4509, 0.5, 0.4393, 0.5, 0.5, 0.5, 0.4393, 0.5357, 0.4509, 0.5, 0.5, 0.5357, 0.4509, 0.5577, 0.4812, 0.5, 0.5, 0.5577, 0.4812, 0.5577, 0.5188, 0.5, 0.5, 0.5577, 0.5188, 0.5357, 0.5491, 0.5, 0.5, 0.5357, 0.5491, 0.5, 0.5607, 0.3102, 0.7612, 0.5, 0.8228, 0.5, 1.0, 0.2061, 0.9045, 0.193, 0.5998, 0.3102, 0.7612, 0.2061, 0.9045, 0.02447, 0.6545, 0.193, 0.4002, 0.193, 0.5998, 0.02447, 0.6545, 0.02447, 0.3455, 0.3102, 0.2388, 0.193, 0.4002, 0.02447, 0.3455, 0.2061, 0.09549, 0.5, 0.1772, 0.3102, 0.2388, 0.2061, 0.09549, 0.5, 0.0, 0.6898, 0.2388, 0.5, 0.1772, 0.5, 0.0, 0.7939, 0.09549, 0.807, 0.4002, 0.6898, 0.2388, 0.7939, 0.09549, 0.9755, 0.3455, 0.807, 0.5998, 0.807, 0.4002, 0.9755, 0.3455, 0.9755, 0.6545, 0.6898, 0.7612, 0.807, 0.5998, 0.9755, 0.6545, 0.7939, 0.9045, 0.5, 0.8228, 0.6898, 0.7612, 0.7939, 0.9045, 0.5, 1.0, 0.4643, 0.5491, 0.5, 0.5607, 0.5, 0.6457, 0.4144, 0.6179, 0.4423, 0.5188, 0.4643, 0.5491, 0.4144, 0.6179, 0.3615, 0.545, 0.4423, 0.4812, 0.4423, 0.5188, 0.3615, 0.545, 0.3615, 0.455, 0.4643, 0.4509, 0.4423, 0.4812, 0.3615, 0.455, 0.4144, 0.3821, 0.5, 0.4393, 0.4643, 0.4509, 0.4144, 0.3821, 0.5, 0.3543, 0.5357, 0.4509, 0.5, 0.4393, 0.5, 0.3543, 0.5856, 0.3821, 0.5577, 0.4812, 0.5357, 0.4509, 0.5856, 0.3821, 0.6385, 0.455, 0.5577, 0.5188, 0.5577, 0.4812, 0.6385, 0.455, 0.6385, 0.545, 0.5357, 0.5491, 0.5577, 0.5188, 0.6385, 0.545, 0.5856, 0.6179, 0.5, 0.5607, 0.5357, 0.5491, 0.5856, 0.6179, 0.5, 0.6457, 0.5, 0.6457, 0.5856, 0.6179, 0.6898, 0.7612, 0.5, 0.8228, 0.5856, 0.6179, 0.6385, 0.545, 0.807, 0.5998, 0.6898, 0.7612, 0.6385, 0.545, 0.6385, 0.455, 0.807, 0.4002, 0.807, 0.5998, 0.6385, 0.455, 0.5856, 0.3821, 0.6898, 0.2388, 0.807, 0.4002, 0.5856, 0.3821, 0.5, 0.3543, 0.5, 0.1772, 0.6898, 0.2388, 0.5, 0.3543, 0.4144, 0.3821, 0.3102, 0.2388, 0.5, 0.1772, 0.4144, 0.3821, 0.3615, 0.455, 0.193, 0.4002, 0.3102, 0.2388, 0.3615, 0.455, 0.3615, 0.545, 0.193, 0.5998, 0.193, 0.4002, 0.3615, 0.545, 0.4144, 0.6179, 0.3102, 0.7612, 0.193, 0.5998, 0.4144, 0.6179, 0.5, 0.6457, 0.5, 0.8228, 0.3102, 0.7612, 0.5, 0.5, 0.5, 0.5607, 0.4643, 0.5491, 0.5, 0.5, 0.4643, 0.5491, 0.4423, 0.5188, 0.5, 0.5, 0.4423, 0.5188, 0.4423, 0.4812, 0.5, 0.5, 0.4423, 0.4812, 0.4643, 0.4509, 0.5, 0.5, 0.4643, 0.4509, 0.5, 0.4393, 0.5, 0.5, 0.5, 0.4393, 0.5357, 0.4509, 0.5, 0.5, 0.5357, 0.4509, 0.5577, 0.4812, 0.5, 0.5, 0.5577, 0.4812, 0.5577, 0.5188, 0.5, 0.5, 0.5577, 0.5188, 0.5357, 0.5491, 0.5, 0.5, 0.5357, 0.5491, 0.5, 0.5607, 0.3102, 0.7612, 0.5, 0.8228, 0.5, 1.0, 0.2061, 0.9045, 0.193, 0.5998, 0.3102, 0.7612, 0.2061, 0.9045, 0.02447, 0.6545, 0.193, 0.4002, 0.193, 0.5998, 0.02447, 0.6545, 0.02447, 0.3455, 0.3102, 0.2388, 0.193, 0.4002, 0.02447, 0.3455, 0.2061, 0.09549, 0.5, 0.1772, 0.3102, 0.2388, 0.2061, 0.09549, 0.5, 0.0, 0.6898, 0.2388, 0.5, 0.1772, 0.5, 0.0, 0.7939, 0.09549, 0.807, 0.4002, 0.6898, 0.2388, 0.7939, 0.09549, 0.9755, 0.3455, 0.807, 0.5998, 0.807, 0.4002, 0.9755, 0.3455, 0.9755, 0.6545, 0.6898, 0.7612, 0.807, 0.5998, 0.9755, 0.6545, 0.7939, 0.9045, 0.5, 0.8228, 0.6898, 0.7612, 0.7939, 0.9045, 0.5, 1.0, 0.4643, 0.5491, 0.5, 0.5607, 0.5, 0.6457, 0.4144, 0.6179, 0.4423, 0.5188, 0.4643, 0.5491, 0.4144, 0.6179, 0.3615, 0.545, 0.4423, 0.4812, 0.4423, 0.5188, 0.3615, 0.545, 0.3615, 0.455, 0.4643, 0.4509, 0.4423, 0.4812, 0.3615, 0.455, 0.4144, 0.3821, 0.5, 0.4393, 0.4643, 0.4509, 0.4144, 0.3821, 0.5, 0.3543, 0.5357, 0.4509, 0.5, 0.4393, 0.5, 0.3543, 0.5856, 0.3821, 0.5577, 0.4812, 0.5357, 0.4509, 0.5856, 0.3821, 0.6385, 0.455, 0.5577, 0.5188, 0.5577, 0.4812, 0.6385, 0.455, 0.6385, 0.545, 0.5357, 0.5491, 0.5577, 0.5188, 0.6385, 0.545, 0.5856, 0.6179, 0.5, 0.5607, 0.5357, 0.5491, 0.5856, 0.6179, 0.5, 0.6457, 0.5, 0.6457, 0.5856, 0.6179, 0.6898, 0.7612, 0.5, 0.8228, 0.5856, 0.6179, 0.6385, 0.545, 0.807, 0.5998, 0.6898, 0.7612, 0.6385, 0.545, 0.6385, 0.455, 0.807, 0.4002, 0.807, 0.5998, 0.6385, 0.455, 0.5856, 0.3821, 0.6898, 0.2388, 0.807, 0.4002, 0.5856, 0.3821, 0.5, 0.3543, 0.5, 0.1772, 0.6898, 0.2388, 0.5, 0.3543, 0.4144, 0.3821, 0.3102, 0.2388, 0.5, 0.1772, 0.4144, 0.3821, 0.3615, 0.455, 0.193, 0.4002, 0.3102, 0.2388, 0.3615, 0.455, 0.3615, 0.545, 0.193, 0.5998, 0.193, 0.4002, 0.3615, 0.545, 0.4144, 0.6179, 0.3102, 0.7612, 0.193, 0.5998, 0.4144, 0.6179, 0.5, 0.6457, 0.5, 0.8228, 0.3102, 0.7612])
me_circle_002.materials.append(mat_material_003)
me_circle_002.use_remesh_fix_poles = True
me_circle_002.use_remesh_preserve_attributes = False
me_circle_002.use_mirror_vertex_groups = False
me_circle_002.update()
me_circle_001 = bpy.data.meshes.new('Circle.001')
me_circle_001.from_pydata([(-1.725e-08, 0.4023, 0.0), (-0.1539, 0.3717, 0.0), (-0.2844, 0.2844, 0.0), (-0.3717, 0.1539, 0.0), (-0.4023, -1.326e-08, 0.0), (-0.3717, -0.1539, 0.0), (-0.2844, -0.2844, 0.0), (-0.1539, -0.3717, 0.0), (-7.8e-08, -0.4023, 0.0), (0.1539, -0.3717, 0.0), (0.2844, -0.2844, 0.0), (0.3717, -0.1539, 0.0), (0.4023, 9.121e-09, 0.0), (0.3717, 0.1539, 0.0), (0.2844, 0.2844, 0.0), (0.1539, 0.3717, 0.0), (-1.725e-08, 0.4023, 0.2398), (-0.1539, 0.3717, 0.2398), (-0.2844, 0.2844, 0.2398), (-0.3717, 0.1539, 0.2398), (-0.4023, -1.326e-08, 0.2398), (-0.3717, -0.1539, 0.2398), (-0.2844, -0.2844, 0.2398), (-0.1539, -0.3717, 0.2398), (-7.8e-08, -0.4023, 0.2398), (0.1539, -0.3717, 0.2398), (0.2844, -0.2844, 0.2398), (0.3717, -0.1539, 0.2398), (0.4023, 9.121e-09, 0.2398), (0.3717, 0.1539, 0.2398), (0.2844, 0.2844, 0.2398), (0.1539, 0.3717, 0.2398), (-0.2844, -0.2844, 0.01144), (-0.2844, -0.2844, 0.2284), (-0.3717, -0.1539, 0.2284), (-0.3717, -0.1539, 0.01144), (0.2844, 0.2844, 0.01144), (0.2844, 0.2844, 0.2284), (0.3717, 0.1539, 0.2284), (0.3717, 0.1539, 0.01144), (-0.1539, -0.3717, 0.01144), (-0.1539, -0.3717, 0.2284), (0.1539, 0.3717, 0.01144), (0.1539, 0.3717, 0.2284), (-7.8e-08, -0.4023, 0.01144), (-7.8e-08, -0.4023, 0.2284), (-0.1539, 0.3717, 0.01144), (-0.1539, 0.3717, 0.2284), (-1.725e-08, 0.4023, 0.2284), (-1.725e-08, 0.4023, 0.01144), (0.1539, -0.3717, 0.01144), (0.1539, -0.3717, 0.2284), (-0.2844, 0.2844, 0.01144), (-0.2844, 0.2844, 0.2284), (0.2844, -0.2844, 0.01144), (0.2844, -0.2844, 0.2284), (-0.3717, 0.1539, 0.01144), (-0.3717, 0.1539, 0.2284), (0.3717, -0.1539, 0.01144), (0.3717, -0.1539, 0.2284), (-0.4023, -1.326e-08, 0.01144), (-0.4023, -1.326e-08, 0.2284), (0.4023, 9.121e-09, 0.01144), (0.4023, 9.121e-09, 0.2284)], [], [(34, 61, 20, 21), (38, 63, 28, 29), (7, 6, 32, 40), (15, 14, 36, 42), (0, 15, 42, 49), (10, 9, 50, 54), (9, 8, 44, 50), (1, 0, 49, 46), (2, 1, 46, 52), (3, 2, 52, 56), (11, 10, 54, 58), (4, 3, 56, 60), (12, 11, 58, 62), (5, 4, 60, 35), (13, 12, 62, 39), (8, 7, 40, 44), (14, 13, 39, 36), (63, 59, 27, 28), (61, 57, 19, 20), (59, 55, 26, 27), (57, 53, 18, 19), (55, 51, 25, 26), (47, 48, 16, 17), (51, 45, 24, 25), (48, 43, 31, 16), (53, 47, 17, 18), (45, 41, 23, 24), (37, 38, 29, 30), (33, 34, 21, 22), (43, 37, 30, 31), (41, 33, 22, 23), (63, 38, 39, 62), (61, 34, 35, 60), (59, 63, 62, 58), (57, 61, 60, 56), (55, 59, 58, 54), (53, 57, 56, 52), (51, 55, 54, 50), (47, 53, 52, 46), (45, 51, 50, 44), (43, 48, 49, 42), (48, 47, 46, 49), (41, 45, 44, 40), (37, 43, 42, 36), (33, 41, 40, 32), (38, 37, 36, 39), (34, 33, 32, 35), (6, 5, 35, 32)])
me_circle_001.polygons.foreach_set('use_smooth', [True] * 48)
_uv = me_circle_001.uv_layers.new(name='UVMap')
_uv.uv.foreach_set('vector', [0.0, 0.0, 0.0, 0.0, 0.0, 0.0, 0.0, 0.0, 0.0, 0.0, 0.0, 0.0, 0.0, 0.0, 0.0, 0.0, 0.0, 0.0, 0.0, 0.0, 0.0, 0.0, 0.0, 0.0, 0.0, 0.0, 0.0, 0.0, 0.0, 0.0, 0.0, 0.0, 0.0, 0.0, 0.0, 0.0, 0.0, 0.0, 0.0, 0.0, 0.0, 0.0, 0.0, 0.0, 0.0, 0.0, 0.0, 0.0, 0.0, 0.0, 0.0, 0.0, 0.0, 0.0, 0.0, 0.0, 0.0, 0.0, 0.0, 0.0, 0.0, 0.0, 0.0, 0.0, 0.0, 0.0, 0.0, 0.0, 0.0, 0.0, 0.0, 0.0, 0.0, 0.0, 0.0, 0.0, 0.0, 0.0, 0.0, 0.0, 0.0, 0.0, 0.0, 0.0, 0.0, 0.0, 0.0, 0.0, 0.0, 0.0, 0.0, 0.0, 0.0, 0.0, 0.0, 0.0, 0.0, 0.0, 0.0, 0.0, 0.0, 0.0, 0.0, 0.0, 0.0, 0.0, 0.0, 0.0, 0.0, 0.0, 0.0, 0.0, 0.0, 0.0, 0.0, 0.0, 0.0, 0.0, 0.0, 0.0, 0.0, 0.0, 0.0, 0.0, 0.0, 0.0, 0.0, 0.0, 0.0, 0.0, 0.0, 0.0, 0.0, 0.0, 0.0, 0.0, 0.0, 0.0, 0.0, 0.0, 0.0, 0.0, 0.0, 0.0, 0.0, 0.0, 0.0, 0.0, 0.0, 0.0, 0.0, 0.0, 0.0, 0.0, 0.0, 0.0, 0.0, 0.0, 0.0, 0.0, 0.0, 0.0, 0.0, 0.0, 0.0, 0.0, 0.0, 0.0, 0.0, 0.0, 0.0, 0.0, 0.0, 0.0, 0.0, 0.0, 0.0, 0.0, 0.0, 0.0, 0.0, 0.0, 0.0, 0.0, 0.0, 0.0, 0.0, 0.0, 0.0, 0.0, 0.0, 0.0, 0.0, 0.0, 0.0, 0.0, 0.0, 0.0, 0.0, 0.0, 0.0, 0.0, 0.0, 0.0, 0.0, 0.0, 0.0, 0.0, 0.0, 0.0, 0.0, 0.0, 0.0, 0.0, 0.0, 0.0, 0.0, 0.0, 0.0, 0.0, 0.0, 0.0, 0.0, 0.0, 0.0, 0.0, 0.0, 0.0, 0.0, 0.0, 0.0, 0.0, 0.0, 0.0, 0.0, 0.0, 0.0, 0.0, 0.0, 0.0, 0.0, 0.0, 0.0, 0.0, 0.0, 0.0, 0.0, 0.0, 0.0, 0.0, 0.0, 0.0, 0.0, 0.0, 0.0, 0.0, 0.0, 0.0, 0.0, 0.0, 0.0, 0.0, 0.0, 0.0, 0.0, 0.0, 0.0, 0.0, 0.0, 0.0, 0.0, 0.0, 0.0, 0.0, 0.0, 0.0, 0.0, 0.0, 0.0, 0.0, 0.0, 0.0, 0.0, 0.0, 0.0, 0.0, 0.0, 0.0, 0.0, 0.0, 0.0, 0.0, 0.0, 0.0, 0.0, 0.0, 0.0, 0.0, 0.0, 0.0, 0.0, 0.0, 0.0, 0.0, 0.0, 0.0, 0.0, 0.0, 0.0, 0.0, 0.0, 0.0, 0.0, 0.0, 0.0, 0.0, 0.0, 0.0, 0.0, 0.0, 0.0, 0.0, 0.0, 0.0, 0.0, 0.0, 0.0, 0.0, 0.0, 0.0, 0.0, 0.0, 0.0, 0.0, 0.0, 0.0, 0.0, 0.0, 0.0, 0.0, 0.0, 0.0, 0.0, 0.0, 0.0, 0.0, 0.0, 0.0, 0.0, 0.0, 0.0, 0.0, 0.0, 0.0, 0.0, 0.0, 0.0, 0.0, 0.0, 0.0, 0.0, 0.0, 0.0, 0.0, 0.0, 0.0, 0.0, 0.0, 0.0, 0.0, 0.0, 0.0, 0.0, 0.0, 0.0, 0.0, 0.0, 0.0, 0.0, 0.0, 0.0, 0.0, 0.0, 0.0])
me_circle_001.materials.append(mat_material_002)
me_circle_001.use_remesh_fix_poles = True
me_circle_001.use_remesh_preserve_attributes = False
me_circle_001.use_mirror_vertex_groups = False
me_circle_001.update()

# ---- objects
ob_light = bpy.data.objects.new('Light', light_light)
ob_camera = bpy.data.objects.new('Camera', cam_camera)
ob_hat = bpy.data.objects.new('Hat', me_circle)
ob_stars = bpy.data.objects.new('Stars', me_circle_002)
ob_hatband = bpy.data.objects.new('Hatband', me_circle_001)

# ---- transforms, parenting, visibility, modifiers, constraints
ob_light.location = (4.076, 1.005, 5.904)
ob_light.rotation_euler = (0.6503, 0.05522, 1.866)
ob_light.lock_rotations_4d = False
ob_light.empty_display_type = 'ARROWS'
ob_light.color = (0.0, 0.0, 0.0, 0.0)
ob_light.lineart.crease_threshold = 0.0
ob_camera.location = (7.359, -6.926, 4.958)
ob_camera.rotation_euler = (1.109, 0.0, 0.8149)
ob_camera.lock_rotations_4d = False
ob_camera.empty_display_type = 'ARROWS'
ob_camera.color = (0.0, 0.0, 0.0, 0.0)
ob_camera.display_type = 'WIRE'
ob_camera.lineart.crease_threshold = 0.0
ob_hat.location = (0.0, 0.0, 0.0)
ob_hat.lineart.crease_threshold = 0.0
_m = ob_hat.modifiers.new('Solidify', 'SOLIDIFY')
_m.thickness = -0.02
_m = ob_hat.modifiers.new('Subdivision', 'SUBSURF')
_m.uv_smooth = 'PRESERVE_CORNERS'
_m.levels = 3
_m.render_levels = 3
_m = ob_hat.modifiers.new('Auto Smooth', 'NODES')
_m.node_group = ng_auto_smooth
_gi = [s.identifier for s in ng_auto_smooth.interface.items_tree if s.item_type == 'SOCKET' and s.in_out == 'INPUT']
_m[_gi[1]] = 0.5236  # Angle
ob_stars.location = (0.4469, 2.544e-09, 0.1386)
ob_stars.rotation_euler = (0.02072, -0.0, 0.0)
ob_stars.lineart.crease_threshold = 0.0
_m = ob_stars.modifiers.new('Shrinkwrap', 'SHRINKWRAP')
_m.wrap_method = 'TARGET_PROJECT'
_m.target = ob_hatband
_m.offset = -0.0135
_m = ob_stars.modifiers.new('Solidify', 'SOLIDIFY')
_m.thickness = -0.02
_m = ob_stars.modifiers.new('Bevel', 'BEVEL')
_m.segments = 2
_m.limit_method = 'NONE'
_m.offset_type = 'WIDTH'
_m = ob_stars.modifiers.new('Auto Smooth', 'NODES')
_m.node_group = ng_auto_smooth
_gi = [s.identifier for s in ng_auto_smooth.interface.items_tree if s.item_type == 'SOCKET' and s.in_out == 'INPUT']
_m[_gi[1]] = 1.047  # Angle
ob_hatband.location = (0.0, 0.0, 0.0207)
ob_hatband.lineart.crease_threshold = 0.0
_m = ob_hatband.modifiers.new('Solidify', 'SOLIDIFY')
_m.thickness = 0.02
_m = ob_hatband.modifiers.new('Subdivision', 'SUBSURF')
_m.uv_smooth = 'PRESERVE_CORNERS'
_m.levels = 3
_m.render_levels = 3
_m = ob_hatband.modifiers.new('Auto Smooth', 'NODES')
_m.node_group = ng_auto_smooth
_gi = [s.identifier for s in ng_auto_smooth.interface.items_tree if s.item_type == 'SOCKET' and s.in_out == 'INPUT']
_m[_gi[1]] = 0.5236  # Angle

# ---- collection membership
col_collection.objects.link(ob_light)
col_collection.objects.link(ob_camera)
col_uncle_sam_hat.objects.link(ob_hat)
col_uncle_sam_hat.objects.link(ob_stars)
col_uncle_sam_hat.objects.link(ob_hatband)

# ---- scene / render settings (as saved in the file)
scene.camera = ob_camera
scene.frame_start = 1; scene.frame_end = 250; scene.frame_set(1)
scene.render.engine = 'BLENDER_EEVEE_NEXT'
scene.cycles.use_denoising = False
scene.cycles.samples = 128
scene.cycles.sampling_pattern = 'TABULATED_SOBOL'
scene.cycles.use_adaptive_sampling = False
scene.cycles.use_light_tree = False
scene.eevee.use_gtao = True
scene.view_settings.view_transform = 'Filmic'
bpy.context.view_layer.update()

